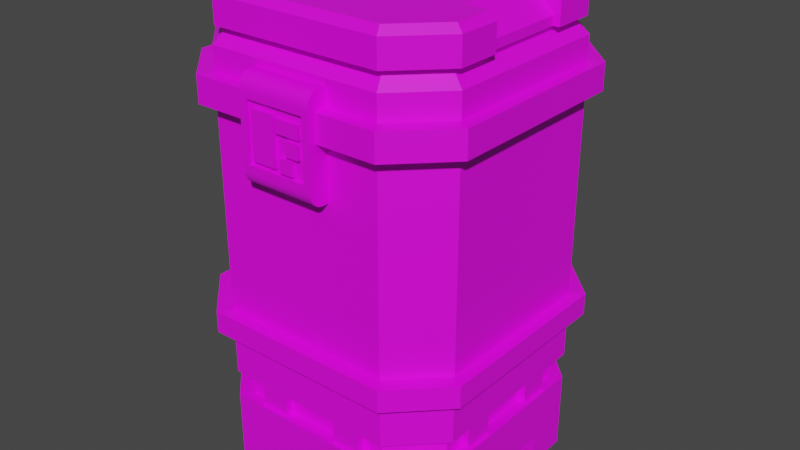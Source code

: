 # Source: Barrel.blend  (saved by Blender 3.3.6; exported with 4.5.12 LTS)
import bpy
from mathutils import Matrix  # noqa: F401  (used for matrix-valued properties, if any)

bpy.ops.wm.read_factory_settings(use_empty=True)
scene = bpy.context.scene
scene.name = 'Scene'

# ---- collections
col_collection = bpy.data.collections.new('Collection'); scene.collection.children.link(col_collection)

# ---- images (referenced by path relative to the original .blend; pixels are not part of the script)
import os
ASSET_DIR = os.environ.get("B2B_ASSET_DIR", "")  # directory of the original .blend (textures are referenced by path, not embedded)
HERE = os.path.dirname(os.path.abspath(__file__))  # packed textures are extracted next to this script under _unpacked/

def load_image(name, relpath, width, height, colorspace="sRGB"):
    """Load a texture the original file referenced (path relative to the .blend, or extracted next to this script)."""
    p = next((c for c in (os.path.join(HERE, relpath), os.path.join(ASSET_DIR, relpath)) if relpath and os.path.exists(c)), "")
    if p:
        img = bpy.data.images.load(p, check_existing=True)
        img.name = name
    else:  # same state as the original file: an image datablock whose file is absent (Cycles renders it pink)
        img = bpy.data.images.new(name, width, height)
        img.source = "FILE"
        img.filepath = "//" + (relpath or name)
    img.colorspace_settings.name = colorspace
    return img
img_untitled = load_image('Untitled', '', 1024, 1024, 'sRGB')

# ---- materials (node trees are filled in below, after node groups)
mat_material = bpy.data.materials.new('Material')
mat_material.alpha_threshold = 0.0
mat_material.use_transparent_shadow = False
mat_material.roughness = 0.5
mat_material.line_color = (0.0, 0.0, 0.0, 1.0)

# ---- node groups
ng_auto_smooth = bpy.data.node_groups.new('Auto Smooth', 'GeometryNodeTree')
_s = ng_auto_smooth.interface.new_socket(name='Geometry', in_out='OUTPUT', socket_type='NodeSocketGeometry')
_s = ng_auto_smooth.interface.new_socket(name='Geometry', in_out='INPUT', socket_type='NodeSocketGeometry')
_s = ng_auto_smooth.interface.new_socket(name='Angle', in_out='INPUT', socket_type='NodeSocketFloat')
_s.subtype = 'ANGLE'
_s.min_value = 0.0
_s.max_value = 3.142
ng_auto_smooth.is_modifier = True
_N = ng_auto_smooth.nodes; _L = ng_auto_smooth.links
n0 = _N.new('NodeGroupOutput'); n0.name = 'Group Output'; n0.location = (480, -100)
n1 = _N.new('NodeGroupInput'); n1.name = 'Group Input'; n1.location = (-420, -300)
n2 = _N.new('NodeGroupInput'); n2.name = 'Group Input.001'; n2.location = (-60, -100)
n3 = _N.new('GeometryNodeSetShadeSmooth'); n3.name = 'Set Shade Smooth'; n3.location = (120, -100)
n3.domain = 'EDGE'
n4 = _N.new('GeometryNodeSetShadeSmooth'); n4.name = 'Set Shade Smooth.001'; n4.location = (300, -100)
n5 = _N.new('GeometryNodeInputMeshEdgeAngle'); n5.name = 'Edge Angle'; n5.location = (-420, -220)
n6 = _N.new('GeometryNodeInputEdgeSmooth'); n6.name = 'Is Edge Smooth'; n6.location = (-60, -160)
n7 = _N.new('GeometryNodeInputShadeSmooth'); n7.name = 'Is Face Smooth'; n7.location = (-240, -340)
n8 = _N.new('FunctionNodeBooleanMath'); n8.name = 'Boolean Math'; n8.location = (-60, -220)
n9 = _N.new('FunctionNodeCompare'); n9.name = 'Compare'; n9.location = (-240, -180)
n9.operation = 'LESS_EQUAL'
_L.new(n5.outputs[0], n9.inputs[0])
_L.new(n4.outputs[0], n0.inputs[0])
_L.new(n1.outputs[1], n9.inputs[1])
_L.new(n9.outputs[0], n8.inputs[0])
_L.new(n7.outputs[0], n8.inputs[1])
_L.new(n2.outputs[0], n3.inputs[0])
_L.new(n6.outputs[0], n3.inputs[1])
_L.new(n3.outputs[0], n4.inputs[0])
_L.new(n8.outputs[0], n3.inputs[2])
n0.is_active_output = True

# ---- material node trees
mat_material.use_nodes = True; mat_material.node_tree.nodes.clear()
_N = mat_material.node_tree.nodes; _L = mat_material.node_tree.links
n0 = _N.new('ShaderNodeOutputMaterial'); n0.name = 'Material Output'; n0.location = (300, 300)
n1 = _N.new('ShaderNodeBsdfPrincipled'); n1.name = 'Principled BSDF'; n1.location = (10, 300)
n1.distribution = 'GGX'
n1.subsurface_method = 'RANDOM_WALK_SKIN'
n1.inputs[3].default_value = 1.45
n1.inputs[27].default_value = (0.0, 0.0, 0.0, 1.0)
n1.inputs[28].default_value = 1.0
n2 = _N.new('ShaderNodeTexImage'); n2.name = 'Image Texture'; n2.location = (-449, 172)
n2.image = img_untitled
_L.new(n1.outputs[0], n0.inputs[0])
_L.new(n2.outputs[0], n1.inputs[0])
n0.is_active_output = True

# ---- world
world_world = bpy.data.worlds.new('World'); scene.world = world_world
world_world.use_nodes = True; world_world.node_tree.nodes.clear()
_N = world_world.node_tree.nodes; _L = world_world.node_tree.links
n0 = _N.new('ShaderNodeOutputWorld'); n0.name = 'World Output'; n0.location = (300, 300)
n1 = _N.new('ShaderNodeBackground'); n1.name = 'Background'; n1.location = (10, 300)
n1.inputs[0].default_value = (0.05088, 0.05088, 0.05088, 1.0)
_L.new(n1.outputs[0], n0.inputs[0])
n0.is_active_output = True
world_world.color = (0.05088, 0.05088, 0.05088)
world_world.use_sun_shadow = False
world_world.sun_shadow_jitter_overblur = 0.0

# ---- meshes
me_cube_002 = bpy.data.meshes.new('Cube.002')
me_cube_002.from_pydata([(-1.0, 0.6659, 1.387), (-0.4778, -0.7175, -1.405), (-0.7175, -0.4778, -1.405), (-1.0, 0.6659, 1.184), (-0.6659, 1.0, 1.184), (-0.7175, 0.4778, -1.405), (-0.6659, 1.0, 1.387), (-0.4778, 0.7175, -1.405), (-1.0, -0.6659, 1.184), (0.7175, -0.4778, -1.405), (0.4778, -0.7175, -1.405), (-1.0, -0.6659, 1.387), (0.4778, 0.7175, -1.405), (-0.6659, -1.0, 1.387), (0.7175, 0.4778, -1.405), (-0.6659, -1.0, 1.184), (-0.6659, -1.0, -1.638), (-1.0, -0.6659, -1.638), (-0.8435, -0.6011, 1.339), (-0.6011, -0.8435, 1.339), (-1.0, 0.6659, -1.638), (-0.6659, 1.0, -1.638), (-0.6011, 0.8435, 1.339), (-0.8435, 0.6011, 1.339), (1.0, -0.6659, -1.638), (0.6659, -1.0, -1.638), (0.6011, -0.8435, 1.339), (0.8435, -0.6011, 1.339), (0.6659, 1.0, -1.638), (1.0, 0.6659, -1.638), (0.8435, 0.6011, 1.339), (0.6011, 0.8435, 1.339), (1.0, 0.6659, 1.387), (1.0, 0.6659, 1.184), (0.6659, 1.0, 1.184), (0.6659, 1.0, 1.387), (0.6659, -1.0, 1.387), (0.6659, -1.0, 1.184), (1.0, -0.6659, 1.184), (1.0, -0.6659, 1.387), (0.7286, 1.094, 1.187), (0.7286, 1.094, 1.384), (-0.7286, 1.094, 1.384), (-0.7286, 1.094, 1.187), (-1.094, -0.7286, 1.384), (-1.094, -0.7286, 1.187), (-0.7286, -1.094, 1.187), (-0.7286, -1.094, 1.384), (1.094, 0.7286, 1.384), (1.094, 0.7286, 1.187), (-1.094, 0.7286, 1.187), (-1.094, 0.7286, 1.384), (0.7286, -1.094, 1.384), (0.7286, -1.094, 1.187), (1.094, -0.7286, 1.187), (1.094, -0.7286, 1.384), (-0.6011, -0.8435, -1.081), (-0.8435, -0.6011, -1.081), (-0.8435, 0.6011, -1.081), (-0.6011, 0.8435, -1.081), (0.6011, 0.8435, -1.081), (0.8435, 0.6011, -1.081), (0.8435, -0.6011, -1.081), (0.6011, -0.8435, -1.081), (0.6659, 1.0, -1.046), (0.6659, 1.0, -0.8468), (-1.0, 0.6659, -1.046), (-1.0, 0.6659, -0.8468), (-0.6659, -1.0, -1.046), (-0.6659, -1.0, -0.8468), (-1.0, -0.6659, -0.8468), (-1.0, -0.6659, -1.046), (-0.6659, 1.0, -0.8468), (-0.6659, 1.0, -1.046), (1.0, 0.6659, -0.8468), (1.0, 0.6659, -1.046), (0.6659, -1.0, -0.8468), (0.6659, -1.0, -1.046), (1.0, -0.6659, -1.046), (1.0, -0.6659, -0.8468), (0.6028, 0.9053, -1.046), (0.6028, 0.9053, -0.8468), (-0.9053, 0.6028, -1.046), (-0.9053, 0.6028, -0.8468), (-0.6028, -0.9053, -1.046), (-0.6028, -0.9053, -0.8468), (-0.9053, -0.6028, -0.8468), (-0.9053, -0.6028, -1.046), (-0.6028, 0.9053, -0.8468), (-0.6028, 0.9053, -1.046), (0.9053, 0.6028, -0.8468), (0.9053, 0.6028, -1.046), (0.6028, -0.9053, -0.8468), (0.6028, -0.9053, -1.046), (0.9053, -0.6028, -1.046), (0.9053, -0.6028, -0.8468), (-0.8435, -0.6011, 1.641), (-0.6011, -0.8435, 1.641), (-0.6011, 0.8435, 1.641), (-0.8435, 0.6011, 1.641), (0.6011, -0.8435, 1.641), (0.8435, -0.6011, 1.641), (0.8435, 0.6011, 1.641), (0.6011, 0.8435, 1.641), (-0.6659, -1.0, 1.563), (-0.6329, -0.9203, 1.643), (-0.9203, -0.6329, 1.643), (-1.0, -0.6659, 1.563), (-1.0, 0.6659, 1.563), (-0.9203, 0.6329, 1.643), (-0.6329, 0.9203, 1.643), (-0.6659, 1.0, 1.563), (0.6659, 1.0, 1.563), (0.6329, 0.9203, 1.643), (0.9203, 0.6329, 1.643), (1.0, 0.6659, 1.563), (1.0, -0.6659, 1.563), (0.9203, -0.6329, 1.643), (0.6329, -0.9203, 1.643), (0.6659, -1.0, 1.563), (0.6659, 1.0, -0.496), (0.6659, 1.0, -0.3303), (-1.0, 0.6659, -0.496), (-1.0, 0.6659, -0.3303), (-0.6659, -1.0, -0.496), (-0.6659, -1.0, -0.3303), (1.0, -0.6659, -0.496), (1.0, -0.6659, -0.3303), (-1.0, -0.6659, -0.3303), (-1.0, -0.6659, -0.496), (-0.6659, 1.0, -0.3303), (-0.6659, 1.0, -0.496), (1.0, 0.6659, -0.3303), (1.0, 0.6659, -0.496), (0.6659, -1.0, -0.3303), (0.6659, -1.0, -0.496), (0.7296, 1.096, -0.496), (0.7296, 1.096, -0.3303), (-1.096, 0.7296, -0.496), (-1.096, 0.7296, -0.3303), (-0.7296, -1.096, -0.496), (-0.7296, -1.096, -0.3303), (1.096, -0.7296, -0.496), (1.096, -0.7296, -0.3303), (-1.096, -0.7296, -0.3303), (-1.096, -0.7296, -0.496), (-0.7296, 1.096, -0.3303), (-0.7296, 1.096, -0.496), (1.096, 0.7296, -0.3303), (1.096, 0.7296, -0.496), (0.7296, -1.096, -0.3303), (0.7296, -1.096, -0.496), (-1.0, -0.3379, -1.638), (-1.0, 0.3379, -1.638), (1.0, -0.3379, -1.638), (1.0, 0.3379, -1.638), (1.0, 0.3379, -1.405), (1.0, -0.3379, -1.405), (-1.0, -0.3379, -1.405), (-1.0, 0.3379, -1.405), (0.3379, 1.0, -1.638), (-0.3379, 1.0, -1.638), (0.3379, -1.0, -1.638), (-0.3379, -1.0, -1.638), (0.3379, -1.0, -1.405), (-0.3379, -1.0, -1.405), (-0.3379, 1.0, -1.405), (0.3379, 1.0, -1.405), (-0.7175, 0.3379, -1.638), (-0.7175, 0.4778, -1.638), (-0.4778, 0.7175, -1.638), (-0.3379, 0.7175, -1.638), (0.7175, 0.3379, -1.638), (0.7175, 0.4778, -1.638), (0.4778, 0.7175, -1.638), (0.3379, 0.7175, -1.638), (-0.7175, -0.4778, -1.638), (-0.7175, -0.3379, -1.638), (-0.4778, -0.7175, -1.638), (-0.3379, -0.7175, -1.638), (0.7175, -0.4778, -1.638), (0.7175, -0.3379, -1.638), (0.4778, -0.7175, -1.638), (0.3379, -0.7175, -1.638), (0.7175, 0.3379, -1.405), (-0.7175, 0.3379, -1.405), (0.7175, -0.3379, -1.405), (-0.7175, -0.3379, -1.405), (-0.3379, -0.7175, -1.405), (-0.3379, 0.7175, -1.405), (0.3379, -0.7175, -1.405), (0.3379, 0.7175, -1.405)], [], [(32, 115, 116, 39), (6, 111, 112, 35), (11, 107, 108, 0), (19, 26, 63, 56), (36, 119, 104, 13), (0, 108, 111, 6), (73, 21, 20, 66), (75, 29, 28, 64), (77, 25, 24, 78), (153, 20, 21, 161, 171, 170, 169, 168), (160, 28, 29, 155, 172, 173, 174, 175), (178, 179, 163, 16, 17, 152, 177, 176), (154, 24, 25, 162, 183, 182, 180, 181), (3, 8, 45, 50), (39, 116, 119, 36), (35, 32, 48, 41), (35, 112, 115, 32), (6, 35, 41, 42), (125, 15, 8, 128), (37, 38, 54, 53), (130, 4, 34, 121), (34, 4, 43, 40), (128, 8, 3, 123), (36, 13, 47, 52), (132, 33, 38, 127), (39, 36, 52, 55), (134, 37, 15, 125), (13, 11, 44, 47), (52, 53, 54, 55), (48, 49, 40, 41), (42, 43, 50, 51), (46, 47, 44, 45), (43, 42, 41, 40), (45, 44, 51, 50), (49, 48, 55, 54), (53, 52, 47, 46), (33, 34, 40, 49), (11, 0, 51, 44), (0, 6, 42, 51), (38, 33, 49, 54), (4, 3, 50, 43), (32, 39, 55, 48), (8, 15, 46, 45), (15, 37, 53, 46), (96, 99, 109, 106), (18, 23, 99, 96), (27, 26, 100, 101), (101, 100, 118, 117), (31, 30, 102, 103), (99, 98, 110, 109), (23, 22, 98, 99), (58, 57, 56, 63, 62, 61, 60, 59), (26, 27, 62, 63), (22, 23, 58, 59), (27, 30, 61, 62), (23, 18, 57, 58), (30, 31, 60, 61), (18, 19, 56, 57), (31, 22, 59, 60), (162, 25, 77, 68, 16, 163, 165, 164), (64, 73, 89, 80), (156, 155, 29, 75, 78, 24, 154, 157), (75, 64, 80, 91), (158, 152, 17, 71, 66, 20, 153, 159), (70, 67, 83, 86), (161, 21, 73, 64, 28, 160, 167, 166), (65, 74, 90, 81), (16, 68, 71, 17), (66, 71, 87, 82), (135, 76, 79, 126), (77, 78, 94, 93), (133, 74, 65, 120), (74, 79, 95, 90), (131, 72, 67, 122), (79, 76, 92, 95), (93, 92, 85, 84), (91, 90, 95, 94), (87, 86, 83, 82), (89, 88, 81, 80), (84, 85, 86, 87), (92, 93, 94, 95), (90, 91, 80, 81), (88, 89, 82, 83), (67, 72, 88, 83), (72, 65, 81, 88), (68, 77, 93, 84), (73, 66, 82, 89), (71, 68, 84, 87), (76, 69, 85, 92), (69, 70, 86, 85), (78, 75, 91, 94), (97, 96, 106, 105), (26, 19, 97, 100), (102, 101, 117, 114), (30, 27, 101, 102), (103, 102, 114, 113), (98, 103, 113, 110), (22, 31, 103, 98), (19, 18, 96, 97), (100, 97, 105, 118), (105, 106, 107, 104), (109, 110, 111, 108), (113, 114, 115, 112), (117, 118, 119, 116), (106, 109, 108, 107), (118, 105, 104, 119), (116, 115, 114, 117), (112, 111, 110, 113), (13, 104, 107, 11), (4, 130, 123, 3), (125, 128, 144, 141), (33, 132, 121, 34), (123, 130, 146, 139), (37, 134, 127, 38), (134, 125, 141, 150), (76, 135, 124, 69), (129, 124, 140, 145), (74, 133, 126, 79), (124, 135, 151, 140), (70, 129, 122, 67), (130, 121, 137, 146), (72, 131, 120, 65), (135, 126, 142, 151), (69, 124, 129, 70), (120, 131, 147, 136), (146, 147, 138, 139), (148, 149, 136, 137), (150, 151, 142, 143), (151, 150, 141, 140), (149, 148, 143, 142), (145, 144, 139, 138), (147, 146, 137, 136), (140, 141, 144, 145), (126, 133, 149, 142), (131, 122, 138, 147), (132, 127, 143, 148), (121, 132, 148, 137), (122, 129, 145, 138), (133, 120, 136, 149), (128, 123, 139, 144), (127, 134, 150, 143), (172, 155, 156, 184), (159, 153, 168, 185), (186, 157, 154, 181), (152, 158, 187, 177), (187, 158, 159, 185), (165, 163, 179, 188), (171, 161, 166, 189), (162, 164, 190, 183), (191, 167, 160, 175), (10, 9, 180, 182), (2, 1, 178, 176), (170, 7, 5, 169), (173, 14, 12, 174), (10, 182, 183, 190), (181, 180, 9, 186), (173, 172, 184, 14), (12, 191, 175, 174), (171, 189, 7, 170), (169, 5, 185, 168), (1, 188, 179, 178), (176, 177, 187, 2), (184, 156, 157, 186), (167, 191, 189, 166), (165, 188, 190, 164), (12, 14, 184, 186, 9, 10, 190, 188, 1, 2, 187, 185, 5, 7, 189, 191)])
_uv = me_cube_002.uv_layers.new(name='UVMap')
_uv.uv.foreach_set('vector', [0.9379, 0.2556, 0.9536, 0.2556, 0.9536, 0.3744, 0.9379, 0.3744, 0.1742, 0.8379, 0.1899, 0.8379, 0.1899, 0.9567, 0.1742, 0.9567, 0.9308, 0.5823, 0.9465, 0.5823, 0.9465, 0.7011, 0.9308, 0.7011, 0.703, 0.2201, 0.5957, 0.2201, 0.5957, 0.004243, 0.703, 0.004243, 0.77, 0.8357, 0.7857, 0.8357, 0.7857, 0.9545, 0.77, 0.9545, 0.9871, 0.4415, 0.9713, 0.4415, 0.9713, 0.4117, 0.9871, 0.4117, 0.5437, 0.9335, 0.5437, 0.8807, 0.5735, 0.8807, 0.5735, 0.9335, 0.004243, 0.9286, 0.004243, 0.8758, 0.03405, 0.8758, 0.03405, 0.9286, 0.08082, 0.9286, 0.08082, 0.8758, 0.1106, 0.8758, 0.1106, 0.9286, 0.6497, 0.9192, 0.629, 0.8985, 0.629, 0.8564, 0.6497, 0.8357, 0.6675, 0.8535, 0.6587, 0.8623, 0.6587, 0.8926, 0.6675, 0.9014, 0.6967, 0.9192, 0.676, 0.8985, 0.676, 0.8564, 0.6967, 0.8357, 0.7145, 0.8535, 0.7057, 0.8623, 0.7057, 0.8926, 0.7145, 0.9014, 0.5908, 0.8623, 0.582, 0.8535, 0.5998, 0.8357, 0.6205, 0.8564, 0.6205, 0.8985, 0.5998, 0.9192, 0.582, 0.9014, 0.5908, 0.8926, 0.7408, 0.8357, 0.7615, 0.8564, 0.7615, 0.8985, 0.7408, 0.9192, 0.723, 0.9014, 0.7318, 0.8926, 0.7318, 0.8623, 0.723, 0.8535, 0.2464, 0.3948, 0.3652, 0.3948, 0.3708, 0.4032, 0.2408, 0.4032, 0.9863, 0.6887, 0.9706, 0.6887, 0.9706, 0.6589, 0.9863, 0.6589, 0.2166, 0.1613, 0.2464, 0.1911, 0.2408, 0.1995, 0.2082, 0.1669, 0.9867, 0.5575, 0.9709, 0.5575, 0.9709, 0.5277, 0.9867, 0.5277, 0.2166, 0.04245, 0.2166, 0.1613, 0.2082, 0.1669, 0.2082, 0.03685, 0.8801, 0.2556, 0.8801, 0.3907, 0.8503, 0.3907, 0.8503, 0.2556, 0.395, 0.2462, 0.3652, 0.2164, 0.3708, 0.208, 0.4034, 0.2406, 0.8735, 0.4117, 0.8735, 0.5468, 0.7547, 0.5468, 0.7547, 0.4117, 0.2166, 0.2462, 0.2166, 0.365, 0.2082, 0.3706, 0.2082, 0.2406, 0.7145, 0.2556, 0.7145, 0.3907, 0.5957, 0.3907, 0.5957, 0.2556, 0.395, 0.1613, 0.395, 0.04245, 0.4034, 0.03685, 0.4034, 0.1669, 0.8418, 0.2556, 0.8418, 0.3907, 0.723, 0.3907, 0.723, 0.2556, 0.3652, 0.1911, 0.395, 0.1613, 0.4034, 0.1669, 0.3708, 0.1995, 0.486, 0.5986, 0.486, 0.7337, 0.3672, 0.7337, 0.3672, 0.5986, 0.395, 0.04245, 0.3652, 0.01265, 0.3708, 0.004243, 0.4034, 0.03685, 0.582, 0.9277, 0.5995, 0.9277, 0.5995, 0.9603, 0.582, 0.9603, 0.8968, 0.9083, 0.9143, 0.9083, 0.9143, 0.9409, 0.8968, 0.9409, 0.8135, 0.9095, 0.831, 0.9095, 0.831, 0.9421, 0.8135, 0.9421, 0.857, 0.9421, 0.8395, 0.9421, 0.8395, 0.9095, 0.857, 0.9095, 0.5733, 0.7286, 0.5558, 0.7286, 0.5558, 0.5986, 0.5733, 0.5986, 0.5735, 0.8722, 0.556, 0.8722, 0.556, 0.7422, 0.5735, 0.7422, 0.9061, 0.3856, 0.8886, 0.3856, 0.8886, 0.2556, 0.9061, 0.2556, 0.1961, 0.5422, 0.1786, 0.5422, 0.1786, 0.4122, 0.1961, 0.4122, 0.2464, 0.2164, 0.2166, 0.2462, 0.2082, 0.2406, 0.2408, 0.208, 0.3652, 0.01265, 0.2464, 0.01265, 0.2408, 0.004243, 0.3708, 0.004243, 0.2464, 0.01265, 0.2166, 0.04245, 0.2082, 0.03685, 0.2408, 0.004243, 0.3652, 0.2164, 0.2464, 0.2164, 0.2408, 0.208, 0.3708, 0.208, 0.2166, 0.365, 0.2464, 0.3948, 0.2408, 0.4032, 0.2082, 0.3706, 0.2464, 0.1911, 0.3652, 0.1911, 0.3708, 0.1995, 0.2408, 0.1995, 0.3652, 0.3948, 0.395, 0.365, 0.4034, 0.3706, 0.3708, 0.4032, 0.395, 0.365, 0.395, 0.2462, 0.4034, 0.2406, 0.4034, 0.3706, 0.7177, 0.4185, 0.6105, 0.4185, 0.6077, 0.4117, 0.7206, 0.4117, 0.7114, 0.2201, 0.8187, 0.2201, 0.8187, 0.2471, 0.7114, 0.2471, 0.8272, 0.2201, 0.8488, 0.2201, 0.8488, 0.2471, 0.8272, 0.2471, 0.7177, 0.569, 0.7394, 0.5474, 0.7462, 0.5502, 0.7206, 0.5759, 0.8964, 0.6113, 0.8748, 0.6113, 0.8748, 0.5844, 0.8964, 0.5844, 0.6105, 0.4185, 0.5889, 0.4401, 0.582, 0.4373, 0.6077, 0.4117, 0.8789, 0.03121, 0.8573, 0.03121, 0.8573, 0.004243, 0.8789, 0.004243, 0.2298, 0.5986, 0.3371, 0.5986, 0.3587, 0.6202, 0.3587, 0.7274, 0.3371, 0.7491, 0.2298, 0.7491, 0.2082, 0.7274, 0.2082, 0.6202, 0.8488, 0.2201, 0.8272, 0.2201, 0.8272, 0.004243, 0.8488, 0.004243, 0.8573, 0.03121, 0.8789, 0.03121, 0.8789, 0.2471, 0.8573, 0.2471, 0.6893, 0.8002, 0.582, 0.8002, 0.582, 0.5844, 0.6893, 0.5844, 0.8187, 0.2201, 0.7114, 0.2201, 0.7114, 0.004243, 0.8187, 0.004243, 0.8748, 0.6113, 0.8964, 0.6113, 0.8964, 0.8272, 0.8748, 0.8272, 0.1958, 0.8024, 0.1742, 0.8024, 0.1742, 0.5866, 0.1958, 0.5866, 0.6978, 0.6113, 0.805, 0.6113, 0.805, 0.8272, 0.6978, 0.8272, 0.8135, 0.6136, 0.8135, 0.5844, 0.8663, 0.5844, 0.8663, 0.7032, 0.8135, 0.7032, 0.8135, 0.6739, 0.8343, 0.6739, 0.8343, 0.6136, 0.2082, 0.5603, 0.2082, 0.4415, 0.2167, 0.4471, 0.2167, 0.5547, 0.8343, 0.7409, 0.8135, 0.7409, 0.8135, 0.7117, 0.8663, 0.7117, 0.8663, 0.8305, 0.8135, 0.8305, 0.8135, 0.8012, 0.8343, 0.8012, 0.238, 0.5901, 0.2082, 0.5603, 0.2167, 0.5547, 0.2436, 0.5816, 0.5156, 0.7714, 0.4947, 0.7714, 0.4947, 0.7422, 0.5475, 0.7422, 0.5475, 0.861, 0.4947, 0.861, 0.4947, 0.8317, 0.5156, 0.8317, 0.5437, 0.5901, 0.4249, 0.5901, 0.4306, 0.5816, 0.5381, 0.5816, 0.4945, 0.6278, 0.4945, 0.5986, 0.5473, 0.5986, 0.5473, 0.7174, 0.4945, 0.7174, 0.4945, 0.6881, 0.5153, 0.6881, 0.5153, 0.6278, 0.3951, 0.4415, 0.4249, 0.4117, 0.4306, 0.4201, 0.4036, 0.4471, 0.07234, 0.8758, 0.07234, 0.9286, 0.04253, 0.9286, 0.04253, 0.8758, 0.238, 0.4117, 0.3568, 0.4117, 0.3512, 0.4201, 0.2436, 0.4201, 0.4502, 0.3966, 0.4502, 0.3654, 0.48, 0.3654, 0.48, 0.3966, 0.3866, 0.5603, 0.3568, 0.5901, 0.3512, 0.5816, 0.3782, 0.5547, 0.5268, 0.3966, 0.5268, 0.3654, 0.5566, 0.3654, 0.5566, 0.3966, 0.4249, 0.4117, 0.5437, 0.4117, 0.5381, 0.4201, 0.4306, 0.4201, 0.4119, 0.3966, 0.4119, 0.3654, 0.4417, 0.3654, 0.4417, 0.3966, 0.5437, 0.4117, 0.5735, 0.4415, 0.5651, 0.4471, 0.5381, 0.4201, 0.9682, 0.1118, 0.9504, 0.1118, 0.9504, 0.004242, 0.9682, 0.004242, 0.9485, 0.9558, 0.9307, 0.9558, 0.9307, 0.8482, 0.9485, 0.8482, 0.9629, 0.5192, 0.9451, 0.5192, 0.9451, 0.4117, 0.9629, 0.4117, 0.9052, 0.2391, 0.8874, 0.2391, 0.8874, 0.1315, 0.9052, 0.1315, 0.9884, 0.6504, 0.9706, 0.6504, 0.9706, 0.6234, 0.9884, 0.6234, 0.3316, 0.9542, 0.3494, 0.9542, 0.3494, 0.9812, 0.3316, 0.9812, 0.1235, 0.9585, 0.1413, 0.9585, 0.1413, 0.9855, 0.1235, 0.9855, 0.2082, 0.9596, 0.226, 0.9596, 0.226, 0.9866, 0.2082, 0.9866, 0.4249, 0.5901, 0.3951, 0.5603, 0.4036, 0.5547, 0.4306, 0.5816, 0.3951, 0.5603, 0.3951, 0.4415, 0.4036, 0.4471, 0.4036, 0.5547, 0.3866, 0.4415, 0.3866, 0.5603, 0.3782, 0.5547, 0.3782, 0.4471, 0.2082, 0.4415, 0.238, 0.4117, 0.2436, 0.4201, 0.2167, 0.4471, 0.3568, 0.4117, 0.3866, 0.4415, 0.3782, 0.4471, 0.3512, 0.4201, 0.5735, 0.4415, 0.5735, 0.5603, 0.5651, 0.5547, 0.5651, 0.4471, 0.5735, 0.5603, 0.5437, 0.5901, 0.5381, 0.5816, 0.5651, 0.5547, 0.3568, 0.5901, 0.238, 0.5901, 0.2436, 0.5816, 0.3512, 0.5816, 0.7394, 0.4401, 0.7177, 0.4185, 0.7206, 0.4117, 0.7462, 0.4373, 0.5957, 0.2201, 0.703, 0.2201, 0.703, 0.2471, 0.5957, 0.2471, 0.6105, 0.569, 0.7177, 0.569, 0.7206, 0.5759, 0.6077, 0.5759, 0.582, 0.8002, 0.6893, 0.8002, 0.6893, 0.8272, 0.582, 0.8272, 0.5889, 0.5474, 0.6105, 0.569, 0.6077, 0.5759, 0.582, 0.5502, 0.5889, 0.4401, 0.5889, 0.5474, 0.582, 0.5502, 0.582, 0.4373, 0.805, 0.6113, 0.6978, 0.6113, 0.6978, 0.5844, 0.805, 0.5844, 0.1742, 0.8024, 0.1958, 0.8024, 0.1958, 0.8294, 0.1742, 0.8294, 0.7394, 0.5474, 0.7394, 0.4401, 0.7462, 0.4373, 0.7462, 0.5502, 0.9767, 0.04345, 0.9767, 0.007186, 0.9838, 0.004243, 0.9838, 0.04639, 0.9753, 0.3838, 0.9753, 0.3475, 0.9824, 0.3446, 0.9824, 0.3867, 0.9753, 0.3332, 0.9753, 0.2969, 0.9824, 0.294, 0.9824, 0.3361, 0.3141, 0.9731, 0.3141, 0.9368, 0.3212, 0.9338, 0.3212, 0.976, 0.955, 0.6981, 0.955, 0.5852, 0.9621, 0.5823, 0.9621, 0.7011, 0.9504, 0.2362, 0.9504, 0.1232, 0.9576, 0.1203, 0.9576, 0.2391, 0.8013, 0.8357, 0.8013, 0.9545, 0.7942, 0.9516, 0.7942, 0.8386, 0.9611, 0.7096, 0.9611, 0.8284, 0.954, 0.8254, 0.954, 0.7125, 0.9871, 0.4798, 0.9713, 0.4798, 0.9713, 0.45, 0.9871, 0.45, 0.2465, 0.8927, 0.2465, 0.7576, 0.2763, 0.7576, 0.2763, 0.8927, 0.1912, 0.2466, 0.1614, 0.2168, 0.1671, 0.2082, 0.1997, 0.2409, 0.1235, 0.8916, 0.1235, 0.7565, 0.1533, 0.7565, 0.1533, 0.8916, 0.04258, 0.2168, 0.01278, 0.2466, 0.004243, 0.2409, 0.0369, 0.2082, 0.2082, 0.8927, 0.2082, 0.7576, 0.238, 0.7576, 0.238, 0.8927, 0.1912, 0.3654, 0.1912, 0.2466, 0.1997, 0.2409, 0.1997, 0.371, 0.882, 0.4117, 0.9133, 0.4117, 0.9133, 0.5305, 0.882, 0.5305, 0.1614, 0.1912, 0.1912, 0.1614, 0.1997, 0.1671, 0.1671, 0.1997, 0.2848, 0.7576, 0.3161, 0.7576, 0.3161, 0.8764, 0.2848, 0.8764, 0.1912, 0.1614, 0.1912, 0.04258, 0.1997, 0.0369, 0.1997, 0.1671, 0.8874, 0.004242, 0.9187, 0.004243, 0.9187, 0.1231, 0.8874, 0.1231, 0.01278, 0.2466, 0.01278, 0.3654, 0.004243, 0.371, 0.004243, 0.2409, 0.3246, 0.7576, 0.3559, 0.7576, 0.3559, 0.8764, 0.3246, 0.8764, 0.1912, 0.04258, 0.1614, 0.01278, 0.1671, 0.004243, 0.1997, 0.0369, 0.5183, 0.3654, 0.5183, 0.3966, 0.4885, 0.3966, 0.4885, 0.3654, 0.01278, 0.04258, 0.01278, 0.1614, 0.004243, 0.1671, 0.004243, 0.0369, 0.8395, 0.9506, 0.8543, 0.9506, 0.8543, 0.9833, 0.8395, 0.9833, 0.8135, 0.9506, 0.8283, 0.9506, 0.8283, 0.9833, 0.8135, 0.9833, 0.5196, 0.9442, 0.5344, 0.9442, 0.5344, 0.9769, 0.5196, 0.9769, 0.9294, 0.3857, 0.9146, 0.3857, 0.9146, 0.2556, 0.9294, 0.2556, 0.9366, 0.5418, 0.9218, 0.5418, 0.9218, 0.4117, 0.9366, 0.4117, 0.9455, 0.8397, 0.9307, 0.8397, 0.9307, 0.7096, 0.9455, 0.7096, 0.942, 0.1344, 0.9272, 0.1344, 0.9272, 0.004242, 0.942, 0.004242, 0.9854, 0.6149, 0.9706, 0.6149, 0.9706, 0.5823, 0.9854, 0.5823, 0.1614, 0.01278, 0.04258, 0.01278, 0.0369, 0.004243, 0.1671, 0.004243, 0.01278, 0.1614, 0.04258, 0.1912, 0.0369, 0.1997, 0.004243, 0.1671, 0.04258, 0.3952, 0.1614, 0.3952, 0.1671, 0.4037, 0.0369, 0.4037, 0.01278, 0.3654, 0.04258, 0.3952, 0.0369, 0.4037, 0.004243, 0.371, 0.04258, 0.1912, 0.1614, 0.1912, 0.1671, 0.1997, 0.0369, 0.1997, 0.04258, 0.01278, 0.01278, 0.04258, 0.004243, 0.0369, 0.0369, 0.004243, 0.1614, 0.2168, 0.04258, 0.2168, 0.0369, 0.2082, 0.1671, 0.2082, 0.1614, 0.3952, 0.1912, 0.3654, 0.1997, 0.371, 0.1671, 0.4037, 0.6875, 0.9277, 0.6875, 0.9529, 0.6667, 0.9529, 0.6667, 0.9277, 0.6373, 0.9277, 0.6582, 0.9277, 0.6582, 0.9529, 0.6373, 0.9529, 0.7253, 0.9529, 0.7253, 0.9277, 0.7462, 0.9277, 0.7462, 0.9529, 0.02509, 0.9623, 0.004243, 0.9623, 0.004243, 0.9371, 0.02509, 0.9371, 0.4724, 0.339, 0.4546, 0.3569, 0.4119, 0.3142, 0.4297, 0.2964, 0.608, 0.9277, 0.6289, 0.9277, 0.6289, 0.9529, 0.608, 0.9529, 0.1995, 0.5507, 0.1995, 0.5759, 0.1786, 0.5759, 0.1786, 0.5507, 0.7169, 0.9529, 0.696, 0.9529, 0.696, 0.9277, 0.7169, 0.9277, 0.2848, 0.959, 0.2848, 0.9338, 0.3056, 0.9338, 0.3056, 0.959, 0.6373, 0.9828, 0.6373, 0.9614, 0.6582, 0.9614, 0.6582, 0.9828, 0.6667, 0.9828, 0.6667, 0.9614, 0.6875, 0.9614, 0.6875, 0.9828, 0.6289, 0.9828, 0.608, 0.9828, 0.608, 0.9614, 0.6289, 0.9614, 0.7169, 0.9828, 0.696, 0.9828, 0.696, 0.9614, 0.7169, 0.9614, 0.1866, 0.9652, 0.1866, 0.986, 0.1742, 0.986, 0.1742, 0.9652, 0.7253, 0.9614, 0.7378, 0.9614, 0.7378, 0.9822, 0.7253, 0.9822, 0.1625, 0.9886, 0.15, 0.9886, 0.15, 0.9678, 0.1625, 0.9678, 0.7825, 0.9838, 0.77, 0.9838, 0.77, 0.963, 0.7825, 0.963, 0.9307, 0.9851, 0.9307, 0.9643, 0.9432, 0.9643, 0.9432, 0.9851, 0.9827, 0.9642, 0.9827, 0.9851, 0.9702, 0.9851, 0.9702, 0.9642, 0.8034, 0.9838, 0.791, 0.9838, 0.791, 0.963, 0.8034, 0.963, 0.2973, 0.9884, 0.2848, 0.9884, 0.2848, 0.9675, 0.2973, 0.9675, 0.5203, 0.2059, 0.5381, 0.1881, 0.5807, 0.2307, 0.5629, 0.2485, 0.4546, 0.1881, 0.4724, 0.2059, 0.4297, 0.2485, 0.4119, 0.2307, 0.5381, 0.3569, 0.5203, 0.339, 0.5629, 0.2964, 0.5807, 0.3142, 0.4812, 0.1971, 0.5114, 0.1971, 0.5203, 0.2059, 0.5629, 0.2485, 0.5717, 0.2573, 0.5717, 0.2876, 0.5629, 0.2964, 0.5203, 0.339, 0.5114, 0.3479, 0.4812, 0.3479, 0.4724, 0.339, 0.4297, 0.2964, 0.4209, 0.2876, 0.4209, 0.2573, 0.4297, 0.2485, 0.4724, 0.2059])
_ca = me_cube_002.color_attributes.new('Col', 'BYTE_COLOR', 'CORNER')
_ca.data.foreach_set('color', [0.0, 1.0, 0.9647, 1.0, 0.0, 1.0, 0.9647, 1.0, 0.0, 1.0, 0.9647, 1.0, 0.0, 1.0, 0.9647, 1.0, 0.0, 1.0, 0.9647, 1.0, 0.0, 1.0, 0.9647, 1.0, 0.0, 1.0, 0.9647, 1.0, 0.0, 1.0, 0.9647, 1.0, 0.0, 1.0, 0.9647, 1.0, 0.0, 1.0, 0.9647, 1.0, 0.0, 1.0, 0.9647, 1.0, 0.0, 1.0, 0.9647, 1.0, 0.0, 1.0, 0.9647, 1.0, 0.0, 1.0, 0.9647, 1.0, 0.0, 1.0, 0.9647, 1.0, 0.0, 1.0, 0.9647, 1.0, 0.0, 1.0, 0.9647, 1.0, 0.0, 1.0, 0.9647, 1.0, 0.0, 1.0, 0.9647, 1.0, 0.0, 1.0, 0.9647, 1.0, 0.0, 1.0, 0.9647, 1.0, 0.0, 1.0, 0.9647, 1.0, 0.0, 1.0, 0.9647, 1.0, 0.0, 1.0, 0.9647, 1.0, 0.0, 1.0, 0.9647, 1.0, 0.0, 1.0, 0.9647, 1.0, 0.0, 1.0, 0.9647, 1.0, 0.0, 1.0, 0.9647, 1.0, 0.0, 1.0, 0.9647, 1.0, 0.0, 1.0, 0.9647, 1.0, 0.0, 1.0, 0.9647, 1.0, 0.0, 1.0, 0.9647, 1.0, 0.0, 1.0, 0.9647, 1.0, 0.0, 1.0, 0.9647, 1.0, 0.0, 1.0, 0.9647, 1.0, 0.0, 1.0, 0.9647, 1.0, 0.0, 1.0, 0.9647, 1.0, 0.0, 1.0, 0.9647, 1.0, 0.0, 1.0, 0.9647, 1.0, 0.0, 1.0, 0.9647, 1.0, 0.0, 1.0, 0.9647, 1.0, 0.0, 1.0, 0.9647, 1.0, 0.0, 1.0, 0.9647, 1.0, 0.0, 1.0, 0.9647, 1.0, 0.0, 1.0, 0.9647, 1.0, 0.0, 1.0, 0.9647, 1.0, 0.0, 1.0, 0.9647, 1.0, 0.0, 1.0, 0.9647, 1.0, 0.0, 1.0, 0.9647, 1.0, 0.0, 1.0, 0.9647, 1.0, 0.0, 1.0, 0.9647, 1.0, 0.0, 1.0, 0.9647, 1.0, 0.0, 1.0, 0.9647, 1.0, 0.0, 1.0, 0.9647, 1.0, 0.0, 1.0, 0.9647, 1.0, 0.0, 1.0, 0.9647, 1.0, 0.0, 1.0, 0.9647, 1.0, 0.0, 1.0, 0.9647, 1.0, 0.0, 1.0, 0.9647, 1.0, 0.0, 1.0, 0.9647, 1.0, 0.0, 1.0, 0.9647, 1.0, 0.0, 1.0, 0.9647, 1.0, 0.0, 1.0, 0.9647, 1.0, 0.0, 1.0, 0.9647, 1.0, 0.0, 1.0, 0.9647, 1.0, 0.0, 1.0, 0.9647, 1.0, 0.0, 1.0, 0.9647, 1.0, 0.0, 1.0, 0.9647, 1.0, 0.0, 1.0, 0.9647, 1.0, 0.0, 1.0, 0.9647, 1.0, 0.0, 1.0, 0.9647, 1.0, 0.0, 1.0, 0.9647, 1.0, 0.0, 1.0, 0.9647, 1.0, 0.0, 1.0, 0.9647, 1.0, 0.0, 1.0, 0.9647, 1.0, 0.0, 1.0, 0.9647, 1.0, 0.0, 1.0, 0.9647, 1.0, 0.0, 1.0, 0.9647, 1.0, 0.0, 1.0, 0.9647, 1.0, 0.0, 1.0, 0.9647, 1.0, 0.0, 1.0, 0.9647, 1.0, 0.0, 1.0, 0.9647, 1.0, 0.0, 1.0, 0.9647, 1.0, 0.0, 1.0, 0.9647, 1.0, 0.0, 1.0, 0.9647, 1.0, 0.0, 1.0, 0.9647, 1.0, 0.0, 1.0, 0.9647, 1.0, 0.0, 1.0, 0.9647, 1.0, 0.0, 1.0, 0.9647, 1.0, 0.0, 1.0, 0.9647, 1.0, 0.0, 1.0, 0.9647, 1.0, 0.0, 1.0, 0.9647, 1.0, 0.0, 1.0, 0.9647, 1.0, 0.0, 1.0, 0.9647, 1.0, 0.0, 1.0, 0.9647, 1.0, 0.0, 1.0, 0.9647, 1.0, 0.0, 1.0, 0.9647, 1.0, 0.0, 1.0, 0.9647, 1.0, 0.0, 1.0, 0.9647, 1.0, 0.0, 1.0, 0.9647, 1.0, 0.0, 1.0, 0.9647, 1.0, 0.0, 1.0, 0.9647, 1.0, 0.0, 1.0, 0.9647, 1.0, 0.0, 1.0, 0.9647, 1.0, 0.0, 1.0, 0.9647, 1.0, 0.0, 1.0, 0.9647, 1.0, 0.0, 1.0, 0.9647, 1.0, 0.0, 1.0, 0.9647, 1.0, 0.0, 1.0, 0.9647, 1.0, 0.0, 1.0, 0.9647, 1.0, 0.0, 1.0, 0.9647, 1.0, 0.0, 1.0, 0.9647, 1.0, 0.0, 1.0, 0.9647, 1.0, 0.0, 1.0, 0.9647, 1.0, 0.0, 1.0, 0.9647, 1.0, 0.0, 1.0, 0.9647, 1.0, 0.0, 1.0, 0.9647, 1.0, 0.0, 1.0, 0.9647, 1.0, 0.0, 1.0, 0.9647, 1.0, 0.0, 1.0, 0.9647, 1.0, 0.0, 1.0, 0.9647, 1.0, 0.0, 1.0, 0.9647, 1.0, 0.0, 1.0, 0.9647, 1.0, 0.0, 1.0, 0.9647, 1.0, 0.0, 1.0, 0.9647, 1.0, 0.0, 1.0, 0.9647, 1.0, 0.0, 1.0, 0.9647, 1.0, 0.0, 1.0, 0.9647, 1.0, 0.0, 1.0, 0.9647, 1.0, 0.0, 1.0, 0.9647, 1.0, 0.0, 1.0, 0.9647, 1.0, 0.0, 1.0, 0.9647, 1.0, 0.0, 1.0, 0.9647, 1.0, 0.0, 1.0, 0.9647, 1.0, 0.0, 1.0, 0.9647, 1.0, 0.0, 1.0, 0.9647, 1.0, 0.0, 1.0, 0.9647, 1.0, 0.0, 1.0, 0.9647, 1.0, 0.0, 1.0, 0.9647, 1.0, 0.0, 1.0, 0.9647, 1.0, 0.0, 1.0, 0.9647, 1.0, 0.0, 1.0, 0.9647, 1.0, 0.0, 1.0, 0.9647, 1.0, 0.0, 1.0, 0.9647, 1.0, 0.0, 1.0, 0.9647, 1.0, 0.0, 1.0, 0.9647, 1.0, 0.0, 1.0, 0.9647, 1.0, 0.0, 1.0, 0.9647, 1.0, 0.0, 1.0, 0.9647, 1.0, 0.0, 1.0, 0.9647, 1.0, 0.0, 1.0, 0.9647, 1.0, 0.0, 1.0, 0.9647, 1.0, 0.0, 1.0, 0.9647, 1.0, 0.0, 1.0, 0.9647, 1.0, 0.0, 1.0, 0.9647, 1.0, 0.0, 1.0, 0.9647, 1.0, 0.0, 1.0, 0.9647, 1.0, 0.0, 1.0, 0.9647, 1.0, 0.0, 1.0, 0.9647, 1.0, 0.0, 1.0, 0.9647, 1.0, 0.0, 1.0, 0.9647, 1.0, 0.0, 1.0, 0.9647, 1.0, 0.0, 1.0, 0.9647, 1.0, 0.0, 1.0, 0.9647, 1.0, 0.0, 1.0, 0.9647, 1.0, 0.0, 1.0, 0.9647, 1.0, 0.0, 1.0, 0.9647, 1.0, 0.0, 1.0, 0.9647, 1.0, 0.0, 1.0, 0.9647, 1.0, 0.0, 1.0, 0.9647, 1.0, 0.0, 1.0, 0.9647, 1.0, 0.0, 1.0, 0.9647, 1.0, 0.0, 1.0, 0.9647, 1.0, 0.0, 1.0, 0.9647, 1.0, 0.0, 1.0, 0.9647, 1.0, 0.0, 1.0, 0.9647, 1.0, 0.0, 1.0, 0.9647, 1.0, 0.0, 1.0, 0.9647, 1.0, 0.0, 1.0, 0.9647, 1.0, 0.0, 1.0, 0.9647, 1.0, 0.0, 1.0, 0.9647, 1.0, 0.0, 1.0, 0.9647, 1.0, 0.0, 1.0, 0.9647, 1.0, 0.0, 1.0, 0.9647, 1.0, 0.0, 1.0, 0.9647, 1.0, 0.0, 1.0, 0.9647, 1.0, 0.0, 1.0, 0.9647, 1.0, 0.0, 1.0, 0.9647, 1.0, 0.0, 1.0, 0.9647, 1.0, 0.0, 1.0, 0.9647, 1.0, 0.0, 1.0, 0.9647, 1.0, 0.0, 1.0, 0.9647, 1.0, 0.0, 1.0, 0.9647, 1.0, 0.0, 1.0, 0.9647, 1.0, 0.0, 1.0, 0.9647, 1.0, 0.0, 1.0, 0.9647, 1.0, 0.0, 1.0, 0.9647, 1.0, 0.0, 1.0, 0.9647, 1.0, 0.0, 1.0, 0.9647, 1.0, 0.0, 1.0, 0.9647, 1.0, 0.0, 1.0, 0.9647, 1.0, 0.0, 1.0, 0.9647, 1.0, 0.0, 1.0, 0.9647, 1.0, 0.0, 1.0, 0.9647, 1.0, 0.0, 1.0, 0.9647, 1.0, 0.0, 1.0, 0.9647, 1.0, 0.0, 1.0, 0.9647, 1.0, 0.0, 1.0, 0.9647, 1.0, 0.0, 1.0, 0.9647, 1.0, 0.0, 1.0, 0.9647, 1.0, 0.0, 1.0, 0.9647, 1.0, 0.0, 1.0, 0.9647, 1.0, 0.0, 1.0, 0.9647, 1.0, 0.0, 1.0, 0.9647, 1.0, 0.0, 1.0, 0.9647, 1.0, 0.0, 1.0, 0.9647, 1.0, 0.0, 1.0, 0.9647, 1.0, 0.0, 1.0, 0.9647, 1.0, 0.0, 1.0, 0.9647, 1.0, 0.0, 1.0, 0.9647, 1.0, 0.0, 1.0, 0.9647, 1.0, 0.0, 1.0, 0.9647, 1.0, 0.0, 1.0, 0.9647, 1.0, 0.0, 1.0, 0.9647, 1.0, 0.0, 1.0, 0.9647, 1.0, 0.0, 1.0, 0.9647, 1.0, 0.0, 1.0, 0.9647, 1.0, 0.0, 1.0, 0.9647, 1.0, 0.0, 1.0, 0.9647, 1.0, 0.0, 1.0, 0.9647, 1.0, 0.0, 1.0, 0.9647, 1.0, 0.0, 1.0, 0.9647, 1.0, 0.0, 1.0, 0.9647, 1.0, 0.0, 1.0, 0.9647, 1.0, 0.0, 1.0, 0.9647, 1.0, 0.0, 1.0, 0.9647, 1.0, 0.0, 1.0, 0.9647, 1.0, 0.0, 1.0, 0.9647, 1.0, 0.0, 1.0, 0.9647, 1.0, 0.0, 1.0, 0.9647, 1.0, 0.0, 1.0, 0.9647, 1.0, 0.0, 1.0, 0.9647, 1.0, 0.0, 1.0, 0.9647, 1.0, 0.0, 1.0, 0.9647, 1.0, 0.0, 1.0, 0.9647, 1.0, 0.0, 1.0, 0.9647, 1.0, 0.0, 1.0, 0.9647, 1.0, 0.0, 1.0, 0.9647, 1.0, 0.0, 1.0, 0.9647, 1.0, 0.0, 1.0, 0.9647, 1.0, 0.0, 1.0, 0.9647, 1.0, 0.0, 1.0, 0.9647, 1.0, 0.0, 1.0, 0.9647, 1.0, 0.0, 1.0, 0.9647, 1.0, 0.0, 1.0, 0.9647, 1.0, 0.0, 1.0, 0.9647, 1.0, 0.0, 1.0, 0.9647, 1.0, 0.0, 1.0, 0.9647, 1.0, 0.0, 1.0, 0.9647, 1.0, 0.0, 1.0, 0.9647, 1.0, 0.0, 1.0, 0.9647, 1.0, 0.0, 1.0, 0.9647, 1.0, 0.0, 1.0, 0.9647, 1.0, 0.0, 1.0, 0.9647, 1.0, 0.0, 1.0, 0.9647, 1.0, 0.0, 1.0, 0.9647, 1.0, 0.0, 1.0, 0.9647, 1.0, 0.0, 1.0, 0.9647, 1.0, 0.0, 1.0, 0.9647, 1.0, 0.0, 1.0, 0.9647, 1.0, 0.0, 1.0, 0.9647, 1.0, 0.0, 1.0, 0.9647, 1.0, 0.0, 1.0, 0.9647, 1.0, 0.0, 1.0, 0.9647, 1.0, 0.0, 1.0, 0.9647, 1.0, 0.0, 1.0, 0.9647, 1.0, 0.0, 1.0, 0.9647, 1.0, 0.0, 1.0, 0.9647, 1.0, 0.0, 1.0, 0.9647, 1.0, 0.0, 1.0, 0.9647, 1.0, 0.0, 1.0, 0.9647, 1.0, 0.0, 1.0, 0.9647, 1.0, 0.0, 1.0, 0.9647, 1.0, 0.0, 1.0, 0.9647, 1.0, 0.0, 1.0, 0.9647, 1.0, 0.0, 1.0, 0.9647, 1.0, 0.0, 1.0, 0.9647, 1.0, 0.0, 1.0, 0.9647, 1.0, 0.0, 1.0, 0.9647, 1.0, 0.0, 1.0, 0.9647, 1.0, 0.0, 1.0, 0.9647, 1.0, 0.0, 1.0, 0.9647, 1.0, 0.0, 1.0, 0.9647, 1.0, 0.0, 1.0, 0.9647, 1.0, 0.0, 1.0, 0.9647, 1.0, 0.0, 1.0, 0.9647, 1.0, 0.0, 1.0, 0.9647, 1.0, 0.0, 1.0, 0.9647, 1.0, 0.0, 1.0, 0.9647, 1.0, 0.0, 1.0, 0.9647, 1.0, 0.0, 1.0, 0.9647, 1.0, 0.0, 1.0, 0.9647, 1.0, 0.0, 1.0, 0.9647, 1.0, 0.0, 1.0, 0.9647, 1.0, 0.0, 1.0, 0.9647, 1.0, 0.0, 1.0, 0.9647, 1.0, 0.0, 1.0, 0.9647, 1.0, 0.0, 1.0, 0.9647, 1.0, 0.0, 1.0, 0.9647, 1.0, 0.0, 1.0, 0.9647, 1.0, 0.0, 1.0, 0.9647, 1.0, 0.0, 1.0, 0.9647, 1.0, 0.0, 1.0, 0.9647, 1.0, 0.0, 1.0, 0.9647, 1.0, 0.0, 1.0, 0.9647, 1.0, 0.0, 1.0, 0.9647, 1.0, 0.0, 1.0, 0.9647, 1.0, 0.0, 1.0, 0.9647, 1.0, 0.0, 1.0, 0.9647, 1.0, 0.0, 1.0, 0.9647, 1.0, 0.0, 1.0, 0.9647, 1.0, 0.0, 1.0, 0.9647, 1.0, 0.0, 1.0, 0.9647, 1.0, 0.0, 1.0, 0.9647, 1.0, 0.0, 1.0, 0.9647, 1.0, 0.0, 1.0, 0.9647, 1.0, 0.0, 1.0, 0.9647, 1.0, 0.0, 1.0, 0.9647, 1.0, 0.0, 1.0, 0.9647, 1.0, 0.0, 1.0, 0.9647, 1.0, 0.0, 1.0, 0.9647, 1.0, 0.0, 1.0, 0.9647, 1.0, 0.0, 1.0, 0.9647, 1.0, 0.0, 1.0, 0.9647, 1.0, 0.0, 1.0, 0.9647, 1.0, 0.0, 1.0, 0.9647, 1.0, 0.0, 1.0, 0.9647, 1.0, 0.0, 1.0, 0.9647, 1.0, 0.0, 1.0, 0.9647, 1.0, 0.0, 1.0, 0.9647, 1.0, 0.0, 1.0, 0.9647, 1.0, 0.0, 1.0, 0.9647, 1.0, 0.0, 1.0, 0.9647, 1.0, 0.0, 1.0, 0.9647, 1.0, 0.0, 1.0, 0.9647, 1.0, 0.0, 1.0, 0.9647, 1.0, 0.0, 1.0, 0.9647, 1.0, 0.0, 1.0, 0.9647, 1.0, 0.0, 1.0, 0.9647, 1.0, 0.0, 1.0, 0.9647, 1.0, 0.0, 1.0, 0.9647, 1.0, 0.0, 1.0, 0.9647, 1.0, 0.0, 1.0, 0.9647, 1.0, 0.0, 1.0, 0.9647, 1.0, 0.0, 1.0, 0.9647, 1.0, 0.0, 1.0, 0.9647, 1.0, 0.0, 1.0, 0.9647, 1.0, 0.0, 1.0, 0.9647, 1.0, 0.0, 1.0, 0.9647, 1.0, 0.0, 1.0, 0.9647, 1.0, 0.0, 1.0, 0.9647, 1.0, 0.0, 1.0, 0.9647, 1.0, 0.0, 1.0, 0.9647, 1.0, 0.0, 1.0, 0.9647, 1.0, 0.0, 1.0, 0.9647, 1.0, 0.0, 1.0, 0.9647, 1.0, 0.0, 1.0, 0.9647, 1.0, 0.0, 1.0, 0.9647, 1.0, 0.0, 1.0, 0.9647, 1.0, 0.0, 1.0, 0.9647, 1.0, 0.0, 1.0, 0.9647, 1.0, 0.0, 1.0, 0.9647, 1.0, 0.0, 1.0, 0.9647, 1.0, 0.0, 1.0, 0.9647, 1.0, 0.0, 1.0, 0.9647, 1.0, 0.0, 1.0, 0.9647, 1.0, 0.0, 1.0, 0.9647, 1.0, 0.0, 1.0, 0.9647, 1.0, 0.0, 1.0, 0.9647, 1.0, 0.0, 1.0, 0.9647, 1.0, 0.0, 1.0, 0.9647, 1.0, 0.0, 1.0, 0.9647, 1.0, 0.0, 1.0, 0.9647, 1.0, 0.0, 1.0, 0.9647, 1.0, 0.0, 1.0, 0.9647, 1.0, 0.0, 1.0, 0.9647, 1.0, 0.0, 1.0, 0.9647, 1.0, 0.0, 1.0, 0.9647, 1.0, 0.0, 1.0, 0.9647, 1.0, 0.0, 1.0, 0.9647, 1.0, 0.0, 1.0, 0.9647, 1.0, 0.0, 1.0, 0.9647, 1.0, 0.0, 1.0, 0.9647, 1.0, 0.0, 1.0, 0.9647, 1.0, 0.0, 1.0, 0.9647, 1.0, 0.0, 1.0, 0.9647, 1.0, 0.0, 1.0, 0.9647, 1.0, 0.0, 1.0, 0.9647, 1.0, 0.0, 1.0, 0.9647, 1.0, 0.0, 1.0, 0.9647, 1.0, 0.0, 1.0, 0.9647, 1.0, 0.0, 1.0, 0.9647, 1.0, 0.0, 1.0, 0.9647, 1.0, 0.0, 1.0, 0.9647, 1.0, 0.0, 1.0, 0.9647, 1.0, 0.0, 1.0, 0.9647, 1.0, 0.0, 1.0, 0.9647, 1.0, 0.0, 1.0, 0.9647, 1.0, 0.0, 1.0, 0.9647, 1.0, 0.0, 1.0, 0.9647, 1.0, 0.0, 1.0, 0.9647, 1.0, 0.0, 1.0, 0.9647, 1.0, 0.0, 1.0, 0.9647, 1.0, 0.0, 1.0, 0.9647, 1.0, 0.0, 1.0, 0.9647, 1.0, 0.0, 1.0, 0.9647, 1.0, 0.0, 1.0, 0.9647, 1.0, 0.0, 1.0, 0.9647, 1.0, 0.0, 1.0, 0.9647, 1.0, 0.0, 1.0, 0.9647, 1.0, 0.0, 1.0, 0.9647, 1.0, 0.0, 1.0, 0.9647, 1.0, 0.0, 1.0, 0.9647, 1.0, 0.0, 1.0, 0.9647, 1.0, 0.0, 1.0, 0.9647, 1.0, 0.0, 1.0, 0.9647, 1.0, 0.0, 1.0, 0.9647, 1.0, 0.0, 1.0, 0.9647, 1.0, 0.0, 1.0, 0.9647, 1.0, 0.0, 1.0, 0.9647, 1.0, 0.0, 1.0, 0.9647, 1.0, 0.0, 1.0, 0.9647, 1.0, 0.0, 1.0, 0.9647, 1.0, 0.0, 1.0, 0.9647, 1.0, 0.0, 1.0, 0.9647, 1.0, 0.0, 1.0, 0.9647, 1.0, 0.0, 1.0, 0.9647, 1.0, 0.0, 1.0, 0.9647, 1.0, 0.0, 1.0, 0.9647, 1.0, 0.0, 1.0, 0.9647, 1.0, 0.0, 1.0, 0.9647, 1.0, 0.0, 1.0, 0.9647, 1.0, 0.0, 1.0, 0.9647, 1.0, 0.0, 1.0, 0.9647, 1.0, 0.0, 1.0, 0.9647, 1.0, 0.0, 1.0, 0.9647, 1.0, 0.0, 1.0, 0.9647, 1.0, 0.0, 1.0, 0.9647, 1.0, 0.0, 1.0, 0.9647, 1.0, 0.0, 1.0, 0.9647, 1.0, 0.0, 1.0, 0.9647, 1.0, 0.0, 1.0, 0.9647, 1.0, 0.0, 1.0, 0.9647, 1.0, 0.0, 1.0, 0.9647, 1.0, 0.0, 1.0, 0.9647, 1.0, 0.0, 1.0, 0.9647, 1.0, 0.0, 1.0, 0.9647, 1.0, 0.0, 1.0, 0.9647, 1.0, 0.0, 1.0, 0.9647, 1.0, 0.0, 1.0, 0.9647, 1.0, 0.0, 1.0, 0.9647, 1.0, 0.0, 1.0, 0.9647, 1.0, 0.0, 1.0, 0.9647, 1.0, 0.0, 1.0, 0.9647, 1.0, 0.0, 1.0, 0.9647, 1.0, 0.0, 1.0, 0.9647, 1.0, 0.0, 1.0, 0.9647, 1.0, 0.0, 1.0, 0.9647, 1.0, 0.0, 1.0, 0.9647, 1.0, 0.0, 1.0, 0.9647, 1.0, 0.0, 1.0, 0.9647, 1.0, 0.0, 1.0, 0.9647, 1.0, 0.0, 1.0, 0.9647, 1.0, 0.0, 1.0, 0.9647, 1.0, 0.0, 1.0, 0.9647, 1.0, 0.0, 1.0, 0.9647, 1.0, 0.0, 1.0, 0.9647, 1.0, 0.0, 1.0, 0.9647, 1.0, 0.0, 1.0, 0.9647, 1.0, 0.0, 1.0, 0.9647, 1.0, 0.0, 1.0, 0.9647, 1.0, 0.0, 1.0, 0.9647, 1.0, 0.0, 1.0, 0.9647, 1.0, 0.0, 1.0, 0.9647, 1.0, 0.0, 1.0, 0.9647, 1.0, 0.0, 1.0, 0.9647, 1.0, 0.0, 1.0, 0.9647, 1.0, 0.0, 1.0, 0.9647, 1.0, 0.0, 1.0, 0.9647, 1.0, 0.0, 1.0, 0.9647, 1.0, 0.0, 1.0, 0.9647, 1.0, 0.0, 1.0, 0.9647, 1.0, 0.0, 1.0, 0.9647, 1.0, 0.0, 1.0, 0.9647, 1.0, 0.0, 1.0, 0.9647, 1.0, 0.0, 1.0, 0.9647, 1.0, 0.0, 1.0, 0.9647, 1.0, 0.0, 1.0, 0.9647, 1.0, 0.0, 1.0, 0.9647, 1.0, 0.0, 1.0, 0.9647, 1.0, 0.0, 1.0, 0.9647, 1.0, 0.0, 1.0, 0.9647, 1.0, 0.0, 1.0, 0.9647, 1.0, 0.0, 1.0, 0.9647, 1.0, 0.0, 1.0, 0.9647, 1.0, 0.0, 1.0, 0.9647, 1.0, 0.0, 1.0, 0.9647, 1.0, 0.0, 1.0, 0.9647, 1.0, 0.0, 1.0, 0.9647, 1.0, 0.0, 1.0, 0.9647, 1.0, 0.0, 1.0, 0.9647, 1.0, 0.0, 1.0, 0.9647, 1.0, 0.0, 1.0, 0.9647, 1.0, 0.0, 1.0, 0.9647, 1.0, 0.0, 1.0, 0.9647, 1.0, 0.0, 1.0, 0.9647, 1.0, 0.0, 1.0, 0.9647, 1.0, 0.0, 1.0, 0.9647, 1.0, 0.0, 1.0, 0.9647, 1.0, 0.0, 1.0, 0.9647, 1.0, 0.0, 1.0, 0.9647, 1.0, 0.0, 1.0, 0.9647, 1.0, 0.0, 1.0, 0.9647, 1.0, 0.0, 1.0, 0.9647, 1.0, 0.0, 1.0, 0.9647, 1.0, 0.0, 1.0, 0.9647, 1.0, 0.0, 1.0, 0.9647, 1.0, 0.0, 1.0, 0.9647, 1.0, 0.0, 1.0, 0.9647, 1.0, 0.0, 1.0, 0.9647, 1.0, 0.0, 1.0, 0.9647, 1.0, 0.0, 1.0, 0.9647, 1.0, 0.0, 1.0, 0.9647, 1.0, 0.0, 1.0, 0.9647, 1.0, 0.0, 1.0, 0.9647, 1.0, 0.0, 1.0, 0.9647, 1.0, 0.0, 1.0, 0.9647, 1.0, 0.0, 1.0, 0.9647, 1.0, 0.0, 1.0, 0.9647, 1.0, 0.0, 1.0, 0.9647, 1.0, 0.0, 1.0, 0.9647, 1.0, 0.0, 1.0, 0.9647, 1.0, 0.0, 1.0, 0.9647, 1.0, 0.0, 1.0, 0.9647, 1.0, 0.0, 1.0, 0.9647, 1.0, 0.0, 1.0, 0.9647, 1.0, 0.0, 1.0, 0.9647, 1.0, 0.0, 1.0, 0.9647, 1.0, 0.0, 1.0, 0.9647, 1.0, 0.0, 1.0, 0.9647, 1.0, 0.0, 1.0, 0.9647, 1.0, 0.0, 1.0, 0.9647, 1.0, 0.0, 1.0, 0.9647, 1.0, 0.0, 1.0, 0.9647, 1.0, 0.0, 1.0, 0.9647, 1.0, 0.0, 1.0, 0.9647, 1.0, 0.0, 1.0, 0.9647, 1.0, 0.0, 1.0, 0.9647, 1.0, 0.0, 1.0, 0.9647, 1.0, 0.0, 1.0, 0.9647, 1.0, 0.0, 1.0, 0.9647, 1.0, 0.0, 1.0, 0.9647, 1.0, 0.0, 1.0, 0.9647, 1.0, 0.0, 1.0, 0.9647, 1.0, 0.0, 1.0, 0.9647, 1.0, 0.0, 1.0, 0.9647, 1.0, 0.0, 1.0, 0.9647, 1.0, 0.0, 1.0, 0.9647, 1.0, 0.0, 1.0, 0.9647, 1.0, 0.0, 1.0, 0.9647, 1.0, 0.0, 1.0, 0.9647, 1.0, 0.0, 1.0, 0.9647, 1.0, 0.0, 1.0, 0.9647, 1.0, 0.0, 1.0, 0.9647, 1.0, 0.0, 1.0, 0.9647, 1.0, 0.0, 1.0, 0.9647, 1.0, 0.0, 1.0, 0.9647, 1.0, 0.0, 1.0, 0.9647, 1.0, 0.0, 1.0, 0.9647, 1.0, 0.0, 1.0, 0.9647, 1.0, 0.0, 1.0, 0.9647, 1.0, 0.0, 1.0, 0.9647, 1.0, 0.0, 1.0, 0.9647, 1.0, 0.0, 1.0, 0.9647, 1.0, 0.0, 1.0, 0.9647, 1.0, 0.0, 1.0, 0.9647, 1.0, 0.0, 1.0, 0.9647, 1.0, 0.0, 1.0, 0.9647, 1.0, 0.0, 1.0, 0.9647, 1.0, 0.0, 1.0, 0.9647, 1.0, 0.0, 1.0, 0.9647, 1.0, 0.0, 1.0, 0.9647, 1.0, 0.0, 1.0, 0.9647, 1.0, 0.0, 1.0, 0.9647, 1.0, 0.0, 1.0, 0.9647, 1.0, 0.0, 1.0, 0.9647, 1.0, 0.0, 1.0, 0.9647, 1.0, 0.0, 1.0, 0.9647, 1.0, 0.0, 1.0, 0.9647, 1.0, 0.0, 1.0, 0.9647, 1.0, 0.0, 1.0, 0.9647, 1.0, 0.0, 1.0, 0.9647, 1.0, 0.0, 1.0, 0.9647, 1.0, 0.0, 1.0, 0.9647, 1.0, 0.0, 1.0, 0.9647, 1.0, 0.0, 1.0, 0.9647, 1.0, 0.0, 1.0, 0.9647, 1.0, 0.0, 1.0, 0.9647, 1.0, 0.0, 1.0, 0.9647, 1.0, 0.0, 1.0, 0.9647, 1.0, 0.0, 1.0, 0.9647, 1.0, 0.0, 1.0, 0.9647, 1.0, 0.0, 1.0, 0.9647, 1.0, 0.0, 1.0, 0.9647, 1.0, 0.0, 1.0, 0.9647, 1.0, 0.0, 1.0, 0.9647, 1.0, 0.0, 1.0, 0.9647, 1.0, 0.0, 1.0, 0.9647, 1.0, 0.0, 1.0, 0.9647, 1.0, 0.0, 1.0, 0.9647, 1.0, 0.0, 1.0, 0.9647, 1.0, 0.0, 1.0, 0.9647, 1.0, 0.0, 1.0, 0.9647, 1.0, 0.0, 1.0, 0.9647, 1.0, 0.0, 1.0, 0.9647, 1.0, 0.0, 1.0, 0.9647, 1.0, 0.0, 1.0, 0.9647, 1.0, 0.0, 1.0, 0.9647, 1.0, 0.0, 1.0, 0.9647, 1.0, 0.0, 1.0, 0.9647, 1.0, 0.0, 1.0, 0.9647, 1.0, 0.0, 1.0, 0.9647, 1.0, 0.0, 1.0, 0.9647, 1.0, 0.0, 1.0, 0.9647, 1.0, 0.0, 1.0, 0.9647, 1.0, 0.0, 1.0, 0.9647, 1.0, 0.0, 1.0, 0.9647, 1.0, 0.0, 1.0, 0.9647, 1.0, 0.0, 1.0, 0.9647, 1.0, 0.0, 1.0, 0.9647, 1.0, 0.0, 1.0, 0.9647, 1.0, 0.0, 1.0, 0.9647, 1.0, 0.0, 1.0, 0.9647, 1.0, 0.0, 1.0, 0.9647, 1.0, 0.0, 1.0, 0.9647, 1.0, 0.0, 1.0, 0.9647, 1.0, 0.0, 1.0, 0.9647, 1.0, 0.0, 1.0, 0.9647, 1.0, 0.0, 1.0, 0.9647, 1.0, 0.0, 1.0, 0.9647, 1.0, 0.0, 1.0, 0.9647, 1.0, 0.0, 1.0, 0.9647, 1.0, 0.0, 1.0, 0.9647, 1.0, 0.0, 1.0, 0.9647, 1.0, 0.0, 1.0, 0.9647, 1.0, 0.0, 1.0, 0.9647, 1.0, 0.0, 1.0, 0.9647, 1.0, 0.0, 1.0, 0.9647, 1.0, 0.0, 1.0, 0.9647, 1.0, 0.0, 1.0, 0.9647, 1.0, 0.0, 1.0, 0.9647, 1.0, 0.0, 1.0, 0.9647, 1.0, 0.0, 1.0, 0.9647, 1.0, 0.0, 1.0, 0.9647, 1.0, 0.0, 1.0, 0.9647, 1.0, 0.0, 1.0, 0.9647, 1.0, 0.0, 1.0, 0.9647, 1.0, 0.0, 1.0, 0.9647, 1.0, 0.0, 1.0, 0.9647, 1.0, 0.0, 1.0, 0.9647, 1.0, 0.0, 1.0, 0.9647, 1.0, 0.0, 1.0, 0.9647, 1.0, 0.0, 1.0, 0.9647, 1.0, 0.0, 1.0, 0.9647, 1.0, 0.0, 1.0, 0.9647, 1.0, 0.0, 1.0, 0.9647, 1.0, 0.0, 1.0, 0.9647, 1.0, 0.0, 1.0, 0.9647, 1.0, 0.0, 1.0, 0.9647, 1.0, 0.0, 1.0, 0.9647, 1.0, 0.0, 1.0, 0.9647, 1.0, 0.0, 1.0, 0.9647, 1.0, 0.0, 1.0, 0.9647, 1.0, 0.0, 1.0, 0.9647, 1.0, 0.0, 1.0, 0.9647, 1.0, 0.0, 1.0, 0.9647, 1.0, 0.0, 1.0, 0.9647, 1.0, 0.0, 1.0, 0.9647, 1.0, 0.0, 1.0, 0.9647, 1.0, 0.0, 1.0, 0.9647, 1.0, 0.0, 1.0, 0.9647, 1.0, 0.0, 1.0, 0.9647, 1.0, 0.0, 1.0, 0.9647, 1.0, 0.0, 1.0, 0.9647, 1.0, 0.0, 1.0, 0.9647, 1.0, 0.0, 1.0, 0.9647, 1.0, 0.0, 1.0, 0.9647, 1.0, 0.0, 1.0, 0.9647, 1.0, 0.0, 1.0, 0.9647, 1.0, 0.0, 1.0, 0.9647, 1.0, 0.0, 1.0, 0.9647, 1.0, 0.0, 1.0, 0.9647, 1.0, 0.0, 1.0, 0.9647, 1.0, 0.0, 1.0, 0.9647, 1.0, 0.0, 1.0, 0.9647, 1.0, 0.0, 1.0, 0.9647, 1.0, 0.0, 1.0, 0.9647, 1.0, 0.0, 1.0, 0.9647, 1.0, 0.0, 1.0, 0.9647, 1.0, 0.0, 1.0, 0.9647, 1.0, 0.0, 1.0, 0.9647, 1.0, 0.0, 1.0, 0.9647, 1.0])
me_cube_002.materials.append(mat_material)
me_cube_002.update()
me_cube_009 = bpy.data.meshes.new('Cube.009')
me_cube_009.from_pydata([(0.6016, -0.9035, -0.03185), (0.9035, -0.6016, -0.03185), (0.9035, 0.6016, -0.03185), (0.6016, 0.9035, -0.03185), (-0.6016, 0.9035, -0.03185), (-0.9035, 0.6016, -0.03185), (-0.9035, -0.6016, -0.03185), (-0.6016, -0.9035, -0.03185), (-0.5116, -0.6673, -0.0747), (-0.6673, -0.5116, -0.0747), (-0.6673, 0.5116, -0.0747), (-0.5116, 0.6673, -0.0747), (0.5116, 0.6673, -0.0747), (0.6673, 0.5116, -0.0747), (0.6673, -0.5116, -0.0747), (0.5116, -0.6673, -0.0747), (0.6543, -0.9825, -0.03185), (0.9825, -0.6543, -0.03185), (0.9825, 0.6543, -0.03185), (0.6538, 0.983, -0.03246), (-0.6543, 0.9825, -0.03185), (-0.9825, 0.6543, -0.03185), (-0.9825, -0.6543, -0.03185), (-0.6543, -0.9825, -0.03185), (0.6324, -0.9297, 0.2152), (0.6543, -0.9825, 0.1624), (0.9825, -0.6543, 0.1624), (0.9297, -0.6324, 0.2152), (0.9297, 0.6324, 0.2152), (0.9825, 0.6543, 0.1624), (0.6541, 0.9827, 0.1624), (0.6324, 0.9297, 0.2152), (-0.6324, 0.9297, 0.2152), (-0.6543, 0.9825, 0.1624), (-0.9297, 0.6324, 0.2152), (-0.9825, 0.6543, 0.1624), (-0.9297, -0.6324, 0.2152), (-0.9825, -0.6543, 0.1624), (-0.6543, -0.9825, 0.1624), (-0.6324, -0.9297, 0.2152), (-0.6025, -0.9048, -0.0747), (-0.9048, -0.6025, -0.0747), (-0.9048, 0.6025, -0.0747), (-0.6025, 0.9048, -0.0747), (0.6025, 0.9048, -0.0747), (0.9048, 0.6025, -0.0747), (0.9048, -0.6025, -0.0747), (0.6025, -0.9048, -0.0747), (-0.4762, -0.6211, -0.03898), (-0.6211, -0.4762, -0.03898), (-0.6211, 0.4762, -0.03898), (-0.4762, 0.6211, -0.03898), (0.4762, 0.6211, -0.03898), (0.6211, 0.4762, -0.03898), (0.6211, -0.4762, -0.03898), (0.4762, -0.6211, -0.03898), (-0.9346, -0.3321, -0.03185), (-0.9825, -0.3321, -0.03185), (-0.9825, 0.3321, -0.03185), (-0.9346, 0.3321, -0.03185), (0.9346, 0.3321, -0.03185), (0.9346, -0.3321, -0.03185), (0.9825, 0.3321, -0.03185), (0.9825, -0.3321, -0.03185), (-0.9825, 0.3321, 0.1624), (-0.9825, -0.3321, 0.1624), (0.9825, 0.3321, 0.1624), (0.9825, -0.3321, 0.1624), (-0.9297, -0.3321, 0.2152), (-0.9297, 0.3321, 0.2152), (0.9297, -0.3321, 0.2152), (0.9297, 0.3321, 0.2152), (-0.7528, -0.3321, 0.2152), (0.7528, 0.3321, 0.2152), (-0.7528, 0.3321, 0.2152), (0.7528, -0.3321, 0.2152), (0.9346, -0.3321, 0.03347), (0.9346, 0.3321, 0.03347), (-0.9346, -0.3321, 0.03347), (-0.9346, 0.3321, 0.03347)], [], [(21, 5, 6, 22, 57, 56, 59, 58), (1, 2, 18, 62, 60, 61, 63, 17), (3, 4, 20, 19), (47, 0, 7, 40), (41, 6, 5, 42), (7, 23, 22, 6), (1, 17, 16, 0), (42, 5, 4, 43), (40, 7, 6, 41), (44, 3, 2, 45), (0, 16, 23, 7), (46, 45, 2, 1), (3, 19, 18, 2), (46, 1, 0, 47), (5, 21, 20, 4), (44, 43, 4, 3), (19, 30, 29, 18), (64, 35, 21, 58), (57, 22, 37, 65), (19, 20, 33, 30), (17, 26, 25, 16), (62, 18, 29, 66), (67, 26, 17, 63), (21, 35, 33, 20), (23, 38, 37, 22), (16, 25, 38, 23), (39, 36, 37, 38), (36, 68, 65, 37), (69, 34, 35, 64), (31, 28, 29, 30), (27, 24, 25, 26), (34, 32, 33, 35), (24, 39, 38, 25), (30, 33, 32, 31), (66, 29, 28, 71), (70, 27, 26, 67), (32, 34, 69, 74, 73, 71, 28, 31), (10, 11, 51, 50), (9, 8, 40, 41), (11, 10, 42, 43), (13, 12, 44, 45), (15, 14, 46, 47), (10, 9, 41, 42), (8, 15, 47, 40), (14, 13, 45, 46), (12, 11, 43, 44), (54, 55, 48, 49, 50, 51, 52, 53), (13, 14, 54, 53), (9, 10, 50, 49), (12, 13, 53, 52), (8, 9, 49, 48), (11, 12, 52, 51), (15, 8, 48, 55), (14, 15, 55, 54), (76, 61, 60, 77), (79, 78, 72, 74), (73, 75, 76, 77), (59, 56, 78, 79), (79, 74, 69, 64, 58, 59), (68, 72, 78, 56, 57, 65), (77, 60, 62, 66, 71, 73), (70, 67, 63, 61, 76, 75), (73, 74, 72, 75), (75, 72, 68, 36, 39, 24, 27, 70)])
_uv = me_cube_009.uv_layers.new(name='UVMap')
_uv.uv.foreach_set('vector', [0.4119, 0.03357, 0.419, 0.03827, 0.419, 0.1456, 0.4119, 0.1503, 0.4119, 0.1216, 0.4162, 0.1216, 0.4162, 0.06231, 0.4119, 0.06231, 0.5802, 0.1456, 0.5802, 0.03827, 0.5872, 0.03357, 0.5872, 0.06231, 0.583, 0.06231, 0.583, 0.1216, 0.5872, 0.1216, 0.5872, 0.1503, 0.5532, 0.01134, 0.4459, 0.01134, 0.4412, 0.004289, 0.5579, 0.004243, 0.9702, 0.8482, 0.974, 0.8483, 0.974, 0.9556, 0.9702, 0.9557, 0.966, 0.1203, 0.9699, 0.1204, 0.9699, 0.2277, 0.966, 0.2278, 0.4459, 0.1725, 0.4412, 0.1796, 0.4119, 0.1503, 0.419, 0.1456, 0.5802, 0.1456, 0.5872, 0.1503, 0.5579, 0.1796, 0.5532, 0.1725, 0.1989, 0.9922, 0.1951, 0.9921, 0.1951, 0.9652, 0.1989, 0.9652, 0.9954, 0.1879, 0.9915, 0.1878, 0.9915, 0.1609, 0.9954, 0.161, 0.995, 0.9912, 0.9912, 0.9911, 0.9912, 0.9642, 0.995, 0.9643, 0.5532, 0.1725, 0.5579, 0.1796, 0.4412, 0.1796, 0.4459, 0.1725, 0.9696, 0.8171, 0.9696, 0.7096, 0.9734, 0.7096, 0.9734, 0.817, 0.5532, 0.01134, 0.5579, 0.004243, 0.5872, 0.03357, 0.5802, 0.03827, 0.9947, 0.3954, 0.9909, 0.3954, 0.9909, 0.3685, 0.9947, 0.3684, 0.419, 0.03827, 0.4119, 0.03357, 0.4412, 0.004289, 0.4459, 0.01134, 0.1618, 0.864, 0.1618, 0.7565, 0.1656, 0.7565, 0.1656, 0.8639, 0.9624, 0.557, 0.9451, 0.5571, 0.9451, 0.5278, 0.9624, 0.5277, 0.9141, 0.9494, 0.9141, 0.9781, 0.8968, 0.9781, 0.8968, 0.9494, 0.4859, 0.9444, 0.4859, 0.9732, 0.4685, 0.9732, 0.4685, 0.9444, 0.9049, 0.7011, 0.9049, 0.5844, 0.9223, 0.5844, 0.9223, 0.7011, 0.05939, 0.9371, 0.07672, 0.9372, 0.07672, 0.9665, 0.05939, 0.9663, 0.4169, 0.9732, 0.4169, 0.9444, 0.4342, 0.9444, 0.4342, 0.9732, 0.46, 0.9444, 0.46, 0.9732, 0.4427, 0.9732, 0.4427, 0.9444, 0.03357, 0.9372, 0.0509, 0.9371, 0.0509, 0.9663, 0.03357, 0.9665, 0.08521, 0.9372, 0.1025, 0.9371, 0.1025, 0.9663, 0.08521, 0.9665, 0.9222, 0.8263, 0.9049, 0.8263, 0.9049, 0.7096, 0.9222, 0.7096, 0.9819, 0.749, 0.9819, 0.7115, 0.9866, 0.7096, 0.9866, 0.751, 0.9819, 0.8352, 0.9819, 0.8085, 0.9866, 0.8085, 0.9866, 0.8372, 0.9783, 0.2395, 0.9783, 0.2128, 0.9831, 0.2108, 0.9831, 0.2395, 0.7547, 0.9672, 0.7547, 0.9297, 0.7594, 0.9277, 0.7594, 0.9691, 0.9783, 0.2004, 0.9783, 0.1629, 0.9831, 0.1609, 0.9831, 0.2023, 0.5733, 0.9439, 0.5733, 0.9814, 0.5686, 0.9834, 0.5686, 0.9419, 0.9617, 0.8502, 0.9617, 0.963, 0.957, 0.965, 0.957, 0.8482, 0.9621, 0.3723, 0.9621, 0.2556, 0.9668, 0.2575, 0.9668, 0.3704, 0.9956, 0.3312, 0.9956, 0.3599, 0.9909, 0.358, 0.9909, 0.3312, 0.9909, 0.3227, 0.9909, 0.2959, 0.9956, 0.294, 0.9956, 0.3227, 0.004242, 0.4387, 0.03077, 0.4122, 0.05756, 0.4122, 0.05756, 0.428, 0.05756, 0.5623, 0.05756, 0.5781, 0.03077, 0.5781, 0.004242, 0.5515, 0.3811, 0.8612, 0.3672, 0.8473, 0.3713, 0.8442, 0.3842, 0.8571, 0.1306, 0.7268, 0.1445, 0.7129, 0.1657, 0.721, 0.1387, 0.748, 0.02543, 0.7129, 0.03931, 0.7268, 0.03121, 0.748, 0.004242, 0.721, 0.03931, 0.6077, 0.02543, 0.6216, 0.004242, 0.6135, 0.03121, 0.5866, 0.1445, 0.6216, 0.1306, 0.6077, 0.1387, 0.5866, 0.1657, 0.6135, 0.03931, 0.7268, 0.1306, 0.7268, 0.1387, 0.748, 0.03121, 0.748, 0.1445, 0.7129, 0.1445, 0.6216, 0.1657, 0.6135, 0.1657, 0.721, 0.1306, 0.6077, 0.03931, 0.6077, 0.03121, 0.5866, 0.1387, 0.5866, 0.02543, 0.6216, 0.02543, 0.7129, 0.004242, 0.721, 0.004242, 0.6135, 0.1021, 0.7565, 0.115, 0.7694, 0.115, 0.8544, 0.1021, 0.8673, 0.01717, 0.8673, 0.004242, 0.8544, 0.004242, 0.7694, 0.01717, 0.7565, 0.3811, 0.7422, 0.4724, 0.7422, 0.4692, 0.7463, 0.3842, 0.7463, 0.4724, 0.8612, 0.3811, 0.8612, 0.3842, 0.8571, 0.4692, 0.8571, 0.3672, 0.756, 0.3811, 0.7422, 0.3842, 0.7463, 0.3713, 0.7592, 0.4863, 0.8473, 0.4724, 0.8612, 0.4692, 0.8571, 0.4821, 0.8442, 0.3672, 0.8473, 0.3672, 0.756, 0.3713, 0.7592, 0.3713, 0.8442, 0.4863, 0.756, 0.4863, 0.8473, 0.4821, 0.8442, 0.4821, 0.7592, 0.4724, 0.7422, 0.4863, 0.756, 0.4821, 0.7592, 0.4692, 0.7463, 0.1625, 0.9593, 0.1567, 0.9593, 0.1567, 0.9001, 0.1625, 0.9001, 0.2372, 0.9604, 0.2372, 0.9011, 0.2535, 0.9011, 0.2535, 0.9604, 0.872, 0.9675, 0.872, 0.9083, 0.8883, 0.9083, 0.8883, 0.9675, 0.4798, 0.8697, 0.4798, 0.929, 0.474, 0.929, 0.474, 0.8697, 0.2723, 0.9468, 0.2757, 0.9694, 0.263, 0.9601, 0.262, 0.9535, 0.2723, 0.9395, 0.2757, 0.9421, 0.9763, 0.2649, 0.989, 0.2556, 0.9856, 0.2782, 0.989, 0.2829, 0.9856, 0.2855, 0.9753, 0.2715, 0.2723, 0.9238, 0.2757, 0.9285, 0.2723, 0.931, 0.262, 0.9171, 0.263, 0.9105, 0.2757, 0.9011, 0.9723, 0.5088, 0.9713, 0.5022, 0.9816, 0.4882, 0.9851, 0.4908, 0.9816, 0.4955, 0.9851, 0.5181, 0.05756, 0.5623, 0.05756, 0.428, 0.1168, 0.428, 0.1168, 0.5623, 0.1168, 0.5623, 0.1168, 0.428, 0.1168, 0.4122, 0.1436, 0.4122, 0.1701, 0.4387, 0.1701, 0.5515, 0.1436, 0.5781, 0.1168, 0.5781])
_ca = me_cube_009.color_attributes.new('Col', 'BYTE_COLOR', 'CORNER')
_ca.data.foreach_set('color', [0.1384, 0.0, 1.0, 1.0, 0.1384, 0.0, 1.0, 1.0, 0.1384, 0.0, 1.0, 1.0, 0.1384, 0.0, 1.0, 1.0, 0.1384, 0.0, 1.0, 1.0, 0.1384, 0.0, 1.0, 1.0, 0.1384, 0.0, 1.0, 1.0, 0.1384, 0.0, 1.0, 1.0, 0.1384, 0.0, 1.0, 1.0, 0.1384, 0.0, 1.0, 1.0, 0.1384, 0.0, 1.0, 1.0, 0.1384, 0.0, 1.0, 1.0, 0.1384, 0.0, 1.0, 1.0, 0.1384, 0.0, 1.0, 1.0, 0.1384, 0.0, 1.0, 1.0, 0.1384, 0.0, 1.0, 1.0, 0.1384, 0.0, 1.0, 1.0, 0.1384, 0.0, 1.0, 1.0, 0.1384, 0.0, 1.0, 1.0, 0.1384, 0.0, 1.0, 1.0, 0.1384, 0.0, 1.0, 1.0, 0.1384, 0.0, 1.0, 1.0, 0.1384, 0.0, 1.0, 1.0, 0.1384, 0.0, 1.0, 1.0, 0.1384, 0.0, 1.0, 1.0, 0.1384, 0.0, 1.0, 1.0, 0.1384, 0.0, 1.0, 1.0, 0.1384, 0.0, 1.0, 1.0, 0.1384, 0.0, 1.0, 1.0, 0.1384, 0.0, 1.0, 1.0, 0.1384, 0.0, 1.0, 1.0, 0.1384, 0.0, 1.0, 1.0, 0.1384, 0.0, 1.0, 1.0, 0.1384, 0.0, 1.0, 1.0, 0.1384, 0.0, 1.0, 1.0, 0.1384, 0.0, 1.0, 1.0, 0.1384, 0.0, 1.0, 1.0, 0.1384, 0.0, 1.0, 1.0, 0.1384, 0.0, 1.0, 1.0, 0.1384, 0.0, 1.0, 1.0, 0.1384, 0.0, 1.0, 1.0, 0.1384, 0.0, 1.0, 1.0, 0.1384, 0.0, 1.0, 1.0, 0.1384, 0.0, 1.0, 1.0, 0.1384, 0.0, 1.0, 1.0, 0.1384, 0.0, 1.0, 1.0, 0.1384, 0.0, 1.0, 1.0, 0.1384, 0.0, 1.0, 1.0, 0.1384, 0.0, 1.0, 1.0, 0.1384, 0.0, 1.0, 1.0, 0.1384, 0.0, 1.0, 1.0, 0.1384, 0.0, 1.0, 1.0, 0.1384, 0.0, 1.0, 1.0, 0.1384, 0.0, 1.0, 1.0, 0.1384, 0.0, 1.0, 1.0, 0.1384, 0.0, 1.0, 1.0, 0.1384, 0.0, 1.0, 1.0, 0.1384, 0.0, 1.0, 1.0, 0.1384, 0.0, 1.0, 1.0, 0.1384, 0.0, 1.0, 1.0, 0.1384, 0.0, 1.0, 1.0, 0.1384, 0.0, 1.0, 1.0, 0.1384, 0.0, 1.0, 1.0, 0.1384, 0.0, 1.0, 1.0, 0.1384, 0.0, 1.0, 1.0, 0.1384, 0.0, 1.0, 1.0, 0.1384, 0.0, 1.0, 1.0, 0.1384, 0.0, 1.0, 1.0, 0.1384, 0.0, 1.0, 1.0, 0.1384, 0.0, 1.0, 1.0, 0.1384, 0.0, 1.0, 1.0, 0.1384, 0.0, 1.0, 1.0, 0.1384, 0.0, 1.0, 1.0, 0.1384, 0.0, 1.0, 1.0, 0.1384, 0.0, 1.0, 1.0, 0.1384, 0.0, 1.0, 1.0, 0.1384, 0.0, 1.0, 1.0, 0.1384, 0.0, 1.0, 1.0, 0.1384, 0.0, 1.0, 1.0, 0.1384, 0.0, 1.0, 1.0, 0.1384, 0.0, 1.0, 1.0, 0.1384, 0.0, 1.0, 1.0, 0.1384, 0.0, 1.0, 1.0, 0.1384, 0.0, 1.0, 1.0, 0.1384, 0.0, 1.0, 1.0, 0.1384, 0.0, 1.0, 1.0, 0.1384, 0.0, 1.0, 1.0, 0.1384, 0.0, 1.0, 1.0, 0.1384, 0.0, 1.0, 1.0, 0.1384, 0.0, 1.0, 1.0, 0.1384, 0.0, 1.0, 1.0, 0.1384, 0.0, 1.0, 1.0, 0.1384, 0.0, 1.0, 1.0, 0.1384, 0.0, 1.0, 1.0, 0.1384, 0.0, 1.0, 1.0, 0.1384, 0.0, 1.0, 1.0, 0.1384, 0.0, 1.0, 1.0, 0.1384, 0.0, 1.0, 1.0, 0.1384, 0.0, 1.0, 1.0, 0.1384, 0.0, 1.0, 1.0, 0.1384, 0.0, 1.0, 1.0, 0.1384, 0.0, 1.0, 1.0, 0.1384, 0.0, 1.0, 1.0, 0.1384, 0.0, 1.0, 1.0, 0.1384, 0.0, 1.0, 1.0, 0.1384, 0.0, 1.0, 1.0, 0.1384, 0.0, 1.0, 1.0, 0.1384, 0.0, 1.0, 1.0, 0.1384, 0.0, 1.0, 1.0, 0.1384, 0.0, 1.0, 1.0, 0.1384, 0.0, 1.0, 1.0, 0.1384, 0.0, 1.0, 1.0, 0.1384, 0.0, 1.0, 1.0, 0.1384, 0.0, 1.0, 1.0, 0.1384, 0.0, 1.0, 1.0, 0.1384, 0.0, 1.0, 1.0, 0.1384, 0.0, 1.0, 1.0, 0.1384, 0.0, 1.0, 1.0, 0.1384, 0.0, 1.0, 1.0, 0.1384, 0.0, 1.0, 1.0, 0.1384, 0.0, 1.0, 1.0, 0.1384, 0.0, 1.0, 1.0, 0.1384, 0.0, 1.0, 1.0, 0.1384, 0.0, 1.0, 1.0, 0.1384, 0.0, 1.0, 1.0, 0.1384, 0.0, 1.0, 1.0, 0.1384, 0.0, 1.0, 1.0, 0.1384, 0.0, 1.0, 1.0, 0.1384, 0.0, 1.0, 1.0, 0.1384, 0.0, 1.0, 1.0, 0.1384, 0.0, 1.0, 1.0, 0.1384, 0.0, 1.0, 1.0, 0.1384, 0.0, 1.0, 1.0, 0.1384, 0.0, 1.0, 1.0, 0.1384, 0.0, 1.0, 1.0, 0.1384, 0.0, 1.0, 1.0, 0.1384, 0.0, 1.0, 1.0, 0.1384, 0.0, 1.0, 1.0, 0.1384, 0.0, 1.0, 1.0, 0.1384, 0.0, 1.0, 1.0, 0.1384, 0.0, 1.0, 1.0, 0.1384, 0.0, 1.0, 1.0, 0.1384, 0.0, 1.0, 1.0, 0.1384, 0.0, 1.0, 1.0, 0.1384, 0.0, 1.0, 1.0, 0.1384, 0.0, 1.0, 1.0, 0.1384, 0.0, 1.0, 1.0, 0.1384, 0.0, 1.0, 1.0, 0.1384, 0.0, 1.0, 1.0, 0.1384, 0.0, 1.0, 1.0, 0.1384, 0.0, 1.0, 1.0, 0.1384, 0.0, 1.0, 1.0, 0.1384, 0.0, 1.0, 1.0, 0.1384, 0.0, 1.0, 1.0, 0.1384, 0.0, 1.0, 1.0, 0.1384, 0.0, 1.0, 1.0, 0.1384, 0.0, 1.0, 1.0, 0.1384, 0.0, 1.0, 1.0, 0.1384, 0.0, 1.0, 1.0, 0.1384, 0.0, 1.0, 1.0, 0.1384, 0.0, 1.0, 1.0, 0.1384, 0.0, 1.0, 1.0, 0.1384, 0.0, 1.0, 1.0, 0.1384, 0.0, 1.0, 1.0, 0.1384, 0.0, 1.0, 1.0, 0.1384, 0.0, 1.0, 1.0, 0.1384, 0.0, 1.0, 1.0, 0.1384, 0.0, 1.0, 1.0, 0.1384, 0.0, 1.0, 1.0, 0.1384, 0.0, 1.0, 1.0, 0.1384, 0.0, 1.0, 1.0, 0.1384, 0.0, 1.0, 1.0, 0.1384, 0.0, 1.0, 1.0, 0.1384, 0.0, 1.0, 1.0, 0.1384, 0.0, 1.0, 1.0, 0.1384, 0.0, 1.0, 1.0, 0.1384, 0.0, 1.0, 1.0, 0.1384, 0.0, 1.0, 1.0, 0.1384, 0.0, 1.0, 1.0, 0.1384, 0.0, 1.0, 1.0, 0.1384, 0.0, 1.0, 1.0, 0.1384, 0.0, 1.0, 1.0, 0.1384, 0.0, 1.0, 1.0, 0.1384, 0.0, 1.0, 1.0, 0.1384, 0.0, 1.0, 1.0, 0.1384, 0.0, 1.0, 1.0, 0.1384, 0.0, 1.0, 1.0, 0.1384, 0.0, 1.0, 1.0, 0.1384, 0.0, 1.0, 1.0, 0.1384, 0.0, 1.0, 1.0, 0.1384, 0.0, 1.0, 1.0, 0.1384, 0.0, 1.0, 1.0, 0.1384, 0.0, 1.0, 1.0, 0.1384, 0.0, 1.0, 1.0, 0.1384, 0.0, 1.0, 1.0, 0.1384, 0.0, 1.0, 1.0, 0.1384, 0.0, 1.0, 1.0, 0.1384, 0.0, 1.0, 1.0, 0.1384, 0.0, 1.0, 1.0, 0.1384, 0.0, 1.0, 1.0, 0.1384, 0.0, 1.0, 1.0, 0.1384, 0.0, 1.0, 1.0, 0.1384, 0.0, 1.0, 1.0, 0.1384, 0.0, 1.0, 1.0, 0.1384, 0.0, 1.0, 1.0, 0.1384, 0.0, 1.0, 1.0, 0.1384, 0.0, 1.0, 1.0, 0.1384, 0.0, 1.0, 1.0, 0.1384, 0.0, 1.0, 1.0, 0.1384, 0.0, 1.0, 1.0, 0.1384, 0.0, 1.0, 1.0, 0.1384, 0.0, 1.0, 1.0, 0.1384, 0.0, 1.0, 1.0, 0.1384, 0.0, 1.0, 1.0, 0.1384, 0.0, 1.0, 1.0, 0.1384, 0.0, 1.0, 1.0, 0.1384, 0.0, 1.0, 1.0, 0.1384, 0.0, 1.0, 1.0, 0.1384, 0.0, 1.0, 1.0, 0.1384, 0.0, 1.0, 1.0, 0.1384, 0.0, 1.0, 1.0, 0.1384, 0.0, 1.0, 1.0, 0.1384, 0.0, 1.0, 1.0, 0.1384, 0.0, 1.0, 1.0, 0.1384, 0.0, 1.0, 1.0, 0.1384, 0.0, 1.0, 1.0, 0.1384, 0.0, 1.0, 1.0, 0.1384, 0.0, 1.0, 1.0, 0.1384, 0.0, 1.0, 1.0, 0.1384, 0.0, 1.0, 1.0, 0.1384, 0.0, 1.0, 1.0, 0.1384, 0.0, 1.0, 1.0, 0.1384, 0.0, 1.0, 1.0, 0.1384, 0.0, 1.0, 1.0, 0.1384, 0.0, 1.0, 1.0, 0.1384, 0.0, 1.0, 1.0, 0.1384, 0.0, 1.0, 1.0, 0.1384, 0.0, 1.0, 1.0, 0.1384, 0.0, 1.0, 1.0, 0.1384, 0.0, 1.0, 1.0, 0.1384, 0.0, 1.0, 1.0, 0.1384, 0.0, 1.0, 1.0, 0.1384, 0.0, 1.0, 1.0, 0.1384, 0.0, 1.0, 1.0, 0.1384, 0.0, 1.0, 1.0, 0.1384, 0.0, 1.0, 1.0, 0.1384, 0.0, 1.0, 1.0, 0.1384, 0.0, 1.0, 1.0, 0.1384, 0.0, 1.0, 1.0, 0.1384, 0.0, 1.0, 1.0, 0.1384, 0.0, 1.0, 1.0, 0.1384, 0.0, 1.0, 1.0, 0.1384, 0.0, 1.0, 1.0, 0.1384, 0.0, 1.0, 1.0, 0.1384, 0.0, 1.0, 1.0, 0.1384, 0.0, 1.0, 1.0, 0.1384, 0.0, 1.0, 1.0, 0.1384, 0.0, 1.0, 1.0, 0.1384, 0.0, 1.0, 1.0, 0.1384, 0.0, 1.0, 1.0, 0.1384, 0.0, 1.0, 1.0, 0.1384, 0.0, 1.0, 1.0, 0.1384, 0.0, 1.0, 1.0, 0.1384, 0.0, 1.0, 1.0, 0.1384, 0.0, 1.0, 1.0, 0.1384, 0.0, 1.0, 1.0, 0.1384, 0.0, 1.0, 1.0, 0.1384, 0.0, 1.0, 1.0, 0.1384, 0.0, 1.0, 1.0, 0.1384, 0.0, 1.0, 1.0, 0.1384, 0.0, 1.0, 1.0, 0.1384, 0.0, 1.0, 1.0, 0.1384, 0.0, 1.0, 1.0, 0.1384, 0.0, 1.0, 1.0, 0.1384, 0.0, 1.0, 1.0, 0.1384, 0.0, 1.0, 1.0, 0.1384, 0.0, 1.0, 1.0, 0.1384, 0.0, 1.0, 1.0, 0.1384, 0.0, 1.0, 1.0, 0.1384, 0.0, 1.0, 1.0, 0.1384, 0.0, 1.0, 1.0, 0.1384, 0.0, 1.0, 1.0, 0.1384, 0.0, 1.0, 1.0, 0.1384, 0.0, 1.0, 1.0])
me_cube_009.materials.append(mat_material)
me_cube_009.update()
me_cube_012 = bpy.data.meshes.new('Cube.012')
me_cube_012.from_pydata([(-0.2802, 0.1382, -0.3713), (0.2802, 0.1382, -0.3713), (-0.2802, -0.06351, -0.3713), (-0.227, -0.1667, -0.215), (-0.2802, -0.09021, -0.3678), (-0.2802, -0.1151, -0.3575), (-0.2802, -0.1365, -0.3411), (-0.2802, -0.1528, -0.3198), (-0.2802, -0.1632, -0.2949), (-0.227, -0.1667, 0.215), (-0.2802, -0.06351, 0.3713), (-0.2802, -0.1632, 0.2949), (-0.2802, -0.1528, 0.3198), (-0.2802, -0.1365, 0.3411), (-0.2802, -0.1151, 0.3575), (-0.2802, -0.09021, 0.3678), (0.227, -0.1667, -0.215), (0.2802, -0.06351, -0.3713), (0.2802, -0.1632, -0.2949), (0.2802, -0.1528, -0.3198), (0.2802, -0.1365, -0.3411), (0.2802, -0.1151, -0.3575), (0.2802, -0.09021, -0.3678), (0.2802, -0.06351, 0.3713), (0.227, -0.1667, 0.215), (0.2802, -0.09021, 0.3678), (0.2802, -0.1151, 0.3575), (0.2802, -0.1365, 0.3411), (0.2802, -0.1528, 0.3198), (0.2802, -0.1632, 0.2949), (-0.2802, 0.09132, 0.3713), (-0.2802, 0.1382, 0.3245), (0.2802, 0.1382, 0.3245), (0.2802, 0.09132, 0.3713), (0.2802, -0.1667, -0.2682), (-0.2802, -0.1667, -0.2682), (-0.2802, -0.1667, 0.2682), (0.2802, -0.1667, 0.2682), (0.227, -0.1396, -0.215), (-0.227, -0.1396, -0.215), (-0.227, -0.1396, 0.215), (0.227, -0.1396, 0.215)], [], [(9, 3, 39, 40), (33, 30, 10, 23), (1, 32, 33, 23, 25, 26, 27, 28, 29, 37, 34, 18, 19, 20, 21, 22, 17), (0, 31, 32, 1), (2, 17, 22, 4), (4, 22, 21, 5), (5, 21, 20, 6), (6, 20, 19, 7), (7, 19, 18, 8), (8, 18, 34, 35), (23, 10, 15, 25), (25, 15, 14, 26), (26, 14, 13, 27), (27, 13, 12, 28), (28, 12, 11, 29), (29, 11, 36, 37), (0, 1, 17, 2), (30, 33, 32, 31), (2, 4, 5, 6, 7, 8, 35, 36, 11, 12, 13, 14, 15, 10, 30, 31, 0), (16, 3, 35, 34), (9, 24, 37, 36), (3, 9, 36, 35), (24, 16, 34, 37), (38, 41, 40, 39), (3, 16, 38, 39), (16, 24, 41, 38), (24, 9, 40, 41)])
me_cube_012.polygons.foreach_set('use_smooth', [True] * 27)
_uv = me_cube_012.uv_layers.new(name='UVMap')
_uv.uv.foreach_set('vector', [0.9825, 0.9334, 0.9825, 0.8951, 0.9849, 0.8951, 0.9849, 0.9334, 0.2082, 0.9511, 0.2082, 0.9011, 0.2219, 0.9011, 0.2219, 0.9511, 0.3944, 0.8697, 0.3944, 0.9318, 0.3902, 0.936, 0.3764, 0.936, 0.374, 0.9356, 0.3718, 0.9347, 0.3699, 0.9333, 0.3684, 0.9314, 0.3675, 0.9291, 0.3672, 0.9268, 0.3672, 0.8789, 0.3675, 0.8765, 0.3684, 0.8743, 0.3699, 0.8724, 0.3718, 0.8709, 0.374, 0.87, 0.3764, 0.8697, 0.8635, 0.8389, 0.8635, 0.901, 0.8135, 0.901, 0.8135, 0.8389, 0.1303, 0.9001, 0.1303, 0.95, 0.1279, 0.95, 0.1279, 0.9001, 0.1279, 0.9001, 0.1279, 0.95, 0.1256, 0.95, 0.1256, 0.9001, 0.1256, 0.9001, 0.1256, 0.95, 0.1235, 0.95, 0.1235, 0.9001, 0.872, 0.8389, 0.922, 0.8389, 0.922, 0.8409, 0.872, 0.8409, 0.872, 0.8409, 0.922, 0.8409, 0.922, 0.8431, 0.872, 0.8431, 0.872, 0.8431, 0.922, 0.8431, 0.922, 0.8455, 0.872, 0.8455, 0.2219, 0.9511, 0.2219, 0.9011, 0.2243, 0.9011, 0.2243, 0.9511, 0.2243, 0.9511, 0.2243, 0.9011, 0.2266, 0.9011, 0.2266, 0.9511, 0.2266, 0.9511, 0.2266, 0.9011, 0.2287, 0.9011, 0.2287, 0.9511, 0.922, 0.8998, 0.872, 0.8998, 0.872, 0.8979, 0.922, 0.8979, 0.922, 0.8979, 0.872, 0.8979, 0.872, 0.8957, 0.922, 0.8957, 0.922, 0.8957, 0.872, 0.8957, 0.872, 0.8933, 0.922, 0.8933, 0.1482, 0.9001, 0.1482, 0.95, 0.1303, 0.95, 0.1303, 0.9001, 0.5304, 0.9195, 0.5304, 0.8695, 0.5346, 0.8695, 0.5346, 0.9195, 0.5127, 0.8695, 0.5151, 0.8698, 0.5173, 0.8707, 0.5192, 0.8722, 0.5207, 0.8741, 0.5216, 0.8763, 0.5219, 0.8787, 0.5219, 0.9265, 0.5216, 0.9289, 0.5207, 0.9311, 0.5192, 0.933, 0.5173, 0.9345, 0.5151, 0.9354, 0.5127, 0.9357, 0.4989, 0.9357, 0.4947, 0.9315, 0.4947, 0.8695, 0.9172, 0.8502, 0.8767, 0.8502, 0.872, 0.8455, 0.922, 0.8455, 0.8767, 0.8886, 0.9172, 0.8886, 0.922, 0.8933, 0.872, 0.8933, 0.8767, 0.8502, 0.8767, 0.8886, 0.872, 0.8933, 0.872, 0.8455, 0.9172, 0.8886, 0.9172, 0.8502, 0.922, 0.8455, 0.922, 0.8933, 0.3232, 0.9254, 0.2848, 0.9254, 0.2848, 0.8849, 0.3232, 0.8849, 0.1134, 0.9371, 0.1134, 0.9776, 0.111, 0.9776, 0.111, 0.9371, 0.9849, 0.8482, 0.9849, 0.8866, 0.9825, 0.8866, 0.9825, 0.8482, 0.9819, 0.8, 0.9819, 0.7595, 0.9843, 0.7595, 0.9843, 0.8])
_ca = me_cube_012.color_attributes.new('Col', 'BYTE_COLOR', 'CORNER')
_ca.data.foreach_set('color', [0.0, 0.0319, 1.0, 1.0, 0.0, 0.0319, 1.0, 1.0, 0.0, 0.0319, 1.0, 1.0, 0.0, 0.0319, 1.0, 1.0, 0.0, 0.0319, 1.0, 1.0, 0.0, 0.0319, 1.0, 1.0, 0.0, 0.0319, 1.0, 1.0, 0.0, 0.0319, 1.0, 1.0, 0.0, 0.0319, 1.0, 1.0, 0.0, 0.0319, 1.0, 1.0, 0.0, 0.0319, 1.0, 1.0, 0.0, 0.0319, 1.0, 1.0, 0.0, 0.0319, 1.0, 1.0, 0.0, 0.0319, 1.0, 1.0, 0.0, 0.0319, 1.0, 1.0, 0.0, 0.0319, 1.0, 1.0, 0.0, 0.0319, 1.0, 1.0, 0.0, 0.0319, 1.0, 1.0, 0.0, 0.0319, 1.0, 1.0, 0.0, 0.0319, 1.0, 1.0, 0.0, 0.0319, 1.0, 1.0, 0.0, 0.0319, 1.0, 1.0, 0.0, 0.0319, 1.0, 1.0, 0.0, 0.0319, 1.0, 1.0, 0.0, 0.0319, 1.0, 1.0, 0.0, 0.0319, 1.0, 1.0, 0.0, 0.0319, 1.0, 1.0, 0.0, 0.0319, 1.0, 1.0, 0.0, 0.0319, 1.0, 1.0, 0.0, 0.0319, 1.0, 1.0, 0.0, 0.0319, 1.0, 1.0, 0.0, 0.0319, 1.0, 1.0, 0.0, 0.0319, 1.0, 1.0, 0.0, 0.0319, 1.0, 1.0, 0.0, 0.0319, 1.0, 1.0, 0.0, 0.0319, 1.0, 1.0, 0.0, 0.0319, 1.0, 1.0, 0.0, 0.0319, 1.0, 1.0, 0.0, 0.0319, 1.0, 1.0, 0.0, 0.0319, 1.0, 1.0, 0.0, 0.0319, 1.0, 1.0, 0.0, 0.0319, 1.0, 1.0, 0.0, 0.0319, 1.0, 1.0, 0.0, 0.0319, 1.0, 1.0, 0.0, 0.0319, 1.0, 1.0, 0.0, 0.0319, 1.0, 1.0, 0.0, 0.0319, 1.0, 1.0, 0.0, 0.0319, 1.0, 1.0, 0.0, 0.0319, 1.0, 1.0, 0.0, 0.0319, 1.0, 1.0, 0.0, 0.0319, 1.0, 1.0, 0.0, 0.0319, 1.0, 1.0, 0.0, 0.0319, 1.0, 1.0, 0.0, 0.0319, 1.0, 1.0, 0.0, 0.0319, 1.0, 1.0, 0.0, 0.0319, 1.0, 1.0, 0.0, 0.0319, 1.0, 1.0, 0.0, 0.0319, 1.0, 1.0, 0.0, 0.0319, 1.0, 1.0, 0.0, 0.0319, 1.0, 1.0, 0.0, 0.0319, 1.0, 1.0, 0.0, 0.0319, 1.0, 1.0, 0.0, 0.0319, 1.0, 1.0, 0.0, 0.0319, 1.0, 1.0, 0.0, 0.0319, 1.0, 1.0, 0.0, 0.0319, 1.0, 1.0, 0.0, 0.0319, 1.0, 1.0, 0.0, 0.0319, 1.0, 1.0, 0.0, 0.0319, 1.0, 1.0, 0.0, 0.0319, 1.0, 1.0, 0.0, 0.0319, 1.0, 1.0, 0.0, 0.0319, 1.0, 1.0, 0.0, 0.0319, 1.0, 1.0, 0.0, 0.0319, 1.0, 1.0, 0.0, 0.0319, 1.0, 1.0, 0.0, 0.0319, 1.0, 1.0, 0.0, 0.0319, 1.0, 1.0, 0.0, 0.0319, 1.0, 1.0, 0.0, 0.0319, 1.0, 1.0, 0.0, 0.0319, 1.0, 1.0, 0.0, 0.0319, 1.0, 1.0, 0.0, 0.0319, 1.0, 1.0, 0.0, 0.0319, 1.0, 1.0, 0.0, 0.0319, 1.0, 1.0, 0.0, 0.0319, 1.0, 1.0, 0.0, 0.0319, 1.0, 1.0, 0.0, 0.0319, 1.0, 1.0, 0.0, 0.0319, 1.0, 1.0, 0.0, 0.0319, 1.0, 1.0, 0.0, 0.0319, 1.0, 1.0, 0.0, 0.0319, 1.0, 1.0, 0.0, 0.0319, 1.0, 1.0, 0.0, 0.0319, 1.0, 1.0, 0.0, 0.0319, 1.0, 1.0, 0.0, 0.0319, 1.0, 1.0, 0.0, 0.0319, 1.0, 1.0, 0.0, 0.0319, 1.0, 1.0, 0.0, 0.0319, 1.0, 1.0, 0.0, 0.0319, 1.0, 1.0, 0.0, 0.0319, 1.0, 1.0, 0.0, 0.0319, 1.0, 1.0, 0.0, 0.0319, 1.0, 1.0, 0.0, 0.0319, 1.0, 1.0, 0.0, 0.0319, 1.0, 1.0, 0.0, 0.0319, 1.0, 1.0, 0.0, 0.0319, 1.0, 1.0, 0.0, 0.0319, 1.0, 1.0, 0.0, 0.0319, 1.0, 1.0, 0.0, 0.0319, 1.0, 1.0, 0.0, 0.0319, 1.0, 1.0, 0.0, 0.0319, 1.0, 1.0, 0.0, 0.0319, 1.0, 1.0, 0.0, 0.0319, 1.0, 1.0, 0.0, 0.0319, 1.0, 1.0, 0.0, 0.0319, 1.0, 1.0, 0.0, 0.0319, 1.0, 1.0, 0.0, 0.0319, 1.0, 1.0, 0.0, 0.0319, 1.0, 1.0, 0.0, 0.0319, 1.0, 1.0, 0.0, 0.0319, 1.0, 1.0, 0.0, 0.0319, 1.0, 1.0, 0.0, 0.0319, 1.0, 1.0, 0.0, 0.0319, 1.0, 1.0, 0.0, 0.0319, 1.0, 1.0, 0.0, 0.0319, 1.0, 1.0, 0.0, 0.0319, 1.0, 1.0, 0.0, 0.0319, 1.0, 1.0, 0.0, 0.0319, 1.0, 1.0, 0.0, 0.0319, 1.0, 1.0, 0.0, 0.0319, 1.0, 1.0, 0.0, 0.0319, 1.0, 1.0, 0.0, 0.0319, 1.0, 1.0, 0.0, 0.0319, 1.0, 1.0, 0.0, 0.0319, 1.0, 1.0])
me_cube_012.materials.append(mat_material)
me_cube_012.update()
me_cube_013 = bpy.data.meshes.new('Cube.013')
me_cube_013.from_pydata([(0.1641, 0.1367, -0.3713), (0.4222, 0.1367, -0.3713), (0.1641, -0.06351, -0.3713), (0.1641, -0.1667, -0.2682), (0.1641, -0.09021, -0.3678), (0.1641, -0.1151, -0.3575), (0.1641, -0.1365, -0.3411), (0.1641, -0.1528, -0.3198), (0.1641, -0.1632, -0.2949), (0.1641, -0.1667, 0.2682), (0.1641, -0.06351, 0.3713), (0.1641, -0.1632, 0.2949), (0.1641, -0.1528, 0.3198), (0.1641, -0.1365, 0.3411), (0.1641, -0.1151, 0.3575), (0.1641, -0.09021, 0.3678), (0.4222, -0.1667, -0.2682), (0.4222, -0.06351, -0.3713), (0.4222, -0.1632, -0.2949), (0.4222, -0.1528, -0.3198), (0.4222, -0.1365, -0.3411), (0.4222, -0.1151, -0.3575), (0.4222, -0.09021, -0.3678), (0.4222, -0.06351, 0.3713), (0.4222, -0.1667, 0.2682), (0.4222, -0.09021, 0.3678), (0.4222, -0.1151, 0.3575), (0.4222, -0.1365, 0.3411), (0.4222, -0.1528, 0.3198), (0.4222, -0.1632, 0.2949), (0.1641, 0.08984, 0.3713), (0.1641, 0.1367, 0.3245), (0.4222, 0.1367, 0.3245), (0.4222, 0.08984, 0.3713)], [], [(16, 24, 9, 3), (33, 30, 10, 23), (1, 32, 33, 23, 25, 26, 27, 28, 29, 24, 16, 18, 19, 20, 21, 22, 17), (0, 31, 32, 1), (2, 17, 22, 4), (4, 22, 21, 5), (5, 21, 20, 6), (6, 20, 19, 7), (7, 19, 18, 8), (8, 18, 16, 3), (23, 10, 15, 25), (25, 15, 14, 26), (26, 14, 13, 27), (27, 13, 12, 28), (28, 12, 11, 29), (29, 11, 9, 24), (0, 1, 17, 2), (30, 33, 32, 31), (2, 4, 5, 6, 7, 8, 3, 9, 11, 12, 13, 14, 15, 10, 30, 31, 0)])
me_cube_013.polygons.foreach_set('use_smooth', [True] * 19)
_uv = me_cube_013.uv_layers.new(name='UVMap')
_uv.uv.foreach_set('vector', [0.3547, 0.8914, 0.3547, 0.9392, 0.3316, 0.9392, 0.3316, 0.8914, 0.9366, 0.5503, 0.9366, 0.5734, 0.9231, 0.5734, 0.9231, 0.5503, 0.4299, 0.8697, 0.4299, 0.9318, 0.4258, 0.936, 0.4121, 0.936, 0.4097, 0.9356, 0.4075, 0.9347, 0.4056, 0.9333, 0.4041, 0.9314, 0.4032, 0.9291, 0.4029, 0.9268, 0.4029, 0.8789, 0.4032, 0.8765, 0.4041, 0.8743, 0.4056, 0.8724, 0.4075, 0.8709, 0.4097, 0.87, 0.4121, 0.8697, 0.9367, 0.177, 0.9367, 0.2391, 0.9137, 0.2391, 0.9137, 0.177, 0.9367, 0.1509, 0.9137, 0.1509, 0.9137, 0.1485, 0.9367, 0.1485, 0.9367, 0.1485, 0.9137, 0.1485, 0.9137, 0.1462, 0.9367, 0.1462, 0.9367, 0.1462, 0.9137, 0.1462, 0.9137, 0.1441, 0.9367, 0.1441, 0.3316, 0.8849, 0.3547, 0.8849, 0.3547, 0.8868, 0.3316, 0.8868, 0.3316, 0.8868, 0.3547, 0.8868, 0.3547, 0.889, 0.3316, 0.889, 0.3316, 0.889, 0.3547, 0.889, 0.3547, 0.8914, 0.3316, 0.8914, 0.9231, 0.5503, 0.9231, 0.5734, 0.9207, 0.5734, 0.9207, 0.5503, 0.9207, 0.5503, 0.9207, 0.5734, 0.9184, 0.5734, 0.9184, 0.5503, 0.9184, 0.5503, 0.9184, 0.5734, 0.9162, 0.5734, 0.9162, 0.5503, 0.3547, 0.9457, 0.3316, 0.9457, 0.3316, 0.9438, 0.3547, 0.9438, 0.3547, 0.9438, 0.3316, 0.9438, 0.3316, 0.9416, 0.3547, 0.9416, 0.3547, 0.9416, 0.3316, 0.9416, 0.3316, 0.9392, 0.3547, 0.9392, 0.9367, 0.1685, 0.9137, 0.1685, 0.9137, 0.1509, 0.9367, 0.1509, 0.9958, 0.2108, 0.9958, 0.2338, 0.9916, 0.2338, 0.9916, 0.2108, 0.4476, 0.936, 0.4452, 0.9356, 0.443, 0.9347, 0.4411, 0.9333, 0.4397, 0.9314, 0.4387, 0.9291, 0.4384, 0.9268, 0.4384, 0.8789, 0.4387, 0.8765, 0.4397, 0.8743, 0.4411, 0.8724, 0.443, 0.8709, 0.4452, 0.87, 0.4476, 0.8697, 0.4613, 0.8697, 0.4655, 0.8739, 0.4655, 0.936])
_ca = me_cube_013.color_attributes.new('Col', 'BYTE_COLOR', 'CORNER')
_ca.data.foreach_set('color', [0.8308, 0.0, 1.0, 1.0, 0.8308, 0.0, 1.0, 1.0, 0.8308, 0.0, 1.0, 1.0, 0.8308, 0.0, 1.0, 1.0, 0.8308, 0.0, 1.0, 1.0, 0.8308, 0.0, 1.0, 1.0, 0.8308, 0.0, 1.0, 1.0, 0.8308, 0.0, 1.0, 1.0, 0.8308, 0.0, 1.0, 1.0, 0.8308, 0.0, 1.0, 1.0, 0.8308, 0.0, 1.0, 1.0, 0.8308, 0.0, 1.0, 1.0, 0.8308, 0.0, 1.0, 1.0, 0.8308, 0.0, 1.0, 1.0, 0.8308, 0.0, 1.0, 1.0, 0.8308, 0.0, 1.0, 1.0, 0.8308, 0.0, 1.0, 1.0, 0.8308, 0.0, 1.0, 1.0, 0.8308, 0.0, 1.0, 1.0, 0.8308, 0.0, 1.0, 1.0, 0.8308, 0.0, 1.0, 1.0, 0.8308, 0.0, 1.0, 1.0, 0.8308, 0.0, 1.0, 1.0, 0.8308, 0.0, 1.0, 1.0, 0.8308, 0.0, 1.0, 1.0, 0.8308, 0.0, 1.0, 1.0, 0.8308, 0.0, 1.0, 1.0, 0.8308, 0.0, 1.0, 1.0, 0.8308, 0.0, 1.0, 1.0, 0.8308, 0.0, 1.0, 1.0, 0.8308, 0.0, 1.0, 1.0, 0.8308, 0.0, 1.0, 1.0, 0.8308, 0.0, 1.0, 1.0, 0.8308, 0.0, 1.0, 1.0, 0.8308, 0.0, 1.0, 1.0, 0.8308, 0.0, 1.0, 1.0, 0.8308, 0.0, 1.0, 1.0, 0.8308, 0.0, 1.0, 1.0, 0.8308, 0.0, 1.0, 1.0, 0.8308, 0.0, 1.0, 1.0, 0.8308, 0.0, 1.0, 1.0, 0.8308, 0.0, 1.0, 1.0, 0.8308, 0.0, 1.0, 1.0, 0.8308, 0.0, 1.0, 1.0, 0.8308, 0.0, 1.0, 1.0, 0.8308, 0.0, 1.0, 1.0, 0.8308, 0.0, 1.0, 1.0, 0.8308, 0.0, 1.0, 1.0, 0.8308, 0.0, 1.0, 1.0, 0.8308, 0.0, 1.0, 1.0, 0.8308, 0.0, 1.0, 1.0, 0.8308, 0.0, 1.0, 1.0, 0.8308, 0.0, 1.0, 1.0, 0.8308, 0.0, 1.0, 1.0, 0.8308, 0.0, 1.0, 1.0, 0.8308, 0.0, 1.0, 1.0, 0.8308, 0.0, 1.0, 1.0, 0.8308, 0.0, 1.0, 1.0, 0.8308, 0.0, 1.0, 1.0, 0.8308, 0.0, 1.0, 1.0, 0.8308, 0.0, 1.0, 1.0, 0.8308, 0.0, 1.0, 1.0, 0.8308, 0.0, 1.0, 1.0, 0.8308, 0.0, 1.0, 1.0, 0.8308, 0.0, 1.0, 1.0, 0.8308, 0.0, 1.0, 1.0, 0.8308, 0.0, 1.0, 1.0, 0.8308, 0.0, 1.0, 1.0, 0.8308, 0.0, 1.0, 1.0, 0.8308, 0.0, 1.0, 1.0, 0.8308, 0.0, 1.0, 1.0, 0.8308, 0.0, 1.0, 1.0, 0.8308, 0.0, 1.0, 1.0, 0.8308, 0.0, 1.0, 1.0, 0.8308, 0.0, 1.0, 1.0, 0.8308, 0.0, 1.0, 1.0, 0.8308, 0.0, 1.0, 1.0, 0.8308, 0.0, 1.0, 1.0, 0.8308, 0.0, 1.0, 1.0, 0.8308, 0.0, 1.0, 1.0, 0.8308, 0.0, 1.0, 1.0, 0.8308, 0.0, 1.0, 1.0, 0.8308, 0.0, 1.0, 1.0, 0.8308, 0.0, 1.0, 1.0, 0.8308, 0.0, 1.0, 1.0, 0.8308, 0.0, 1.0, 1.0, 0.8308, 0.0, 1.0, 1.0, 0.8308, 0.0, 1.0, 1.0, 0.8308, 0.0, 1.0, 1.0, 0.8308, 0.0, 1.0, 1.0, 0.8308, 0.0, 1.0, 1.0, 0.8308, 0.0, 1.0, 1.0, 0.8308, 0.0, 1.0, 1.0, 0.8308, 0.0, 1.0, 1.0, 0.8308, 0.0, 1.0, 1.0, 0.8308, 0.0, 1.0, 1.0, 0.8308, 0.0, 1.0, 1.0, 0.8308, 0.0, 1.0, 1.0, 0.8308, 0.0, 1.0, 1.0, 0.8308, 0.0, 1.0, 1.0, 0.8308, 0.0, 1.0, 1.0, 0.8308, 0.0, 1.0, 1.0])
me_cube_013.materials.append(mat_material)
me_cube_013.update()
me_cube_014 = bpy.data.meshes.new('Cube.014')
me_cube_014.from_pydata([(-0.9672, -0.4461, -0.1801), (-0.9672, -0.4461, 0.1801), (-0.9672, -0.2213, -0.1801), (-0.9672, -0.2213, 0.1801), (-0.8679, -0.4461, -0.1801), (-0.8679, -0.4461, 0.1801), (-0.8679, -0.2213, -0.1801), (-0.8679, -0.2213, 0.1801)], [], [(0, 1, 3, 2), (2, 3, 7, 6), (6, 7, 5, 4), (4, 5, 1, 0), (2, 6, 4, 0), (7, 3, 1, 5)])
_uv = me_cube_014.uv_layers.new(name='UVMap')
_uv.uv.foreach_set('vector', [0.5851, 0.3654, 0.5851, 0.3975, 0.5651, 0.3975, 0.5651, 0.3654, 0.9856, 0.05488, 0.9856, 0.08702, 0.9767, 0.08702, 0.9767, 0.05488, 0.9021, 0.539, 0.9021, 0.5711, 0.882, 0.5711, 0.882, 0.539, 0.9872, 0.1203, 0.9872, 0.1524, 0.9783, 0.1524, 0.9783, 0.1203, 0.8541, 0.5553, 0.863, 0.5553, 0.863, 0.5753, 0.8541, 0.5753, 0.9379, 0.3829, 0.9467, 0.3829, 0.9467, 0.4029, 0.9379, 0.4029])
_ca = me_cube_014.color_attributes.new('Col', 'BYTE_COLOR', 'CORNER')
_ca.data.foreach_set('color', [1.0, 0.0, 0.3005, 1.0, 1.0, 0.0, 0.3005, 1.0, 1.0, 0.0, 0.3005, 1.0, 1.0, 0.0, 0.3005, 1.0, 1.0, 0.0, 0.3005, 1.0, 1.0, 0.0, 0.3005, 1.0, 1.0, 0.0, 0.3005, 1.0, 1.0, 0.0, 0.3005, 1.0, 1.0, 0.0, 0.3005, 1.0, 1.0, 0.0, 0.3005, 1.0, 1.0, 0.0, 0.3005, 1.0, 1.0, 0.0, 0.3005, 1.0, 1.0, 0.0, 0.3005, 1.0, 1.0, 0.0, 0.3005, 1.0, 1.0, 0.0, 0.3005, 1.0, 1.0, 0.0, 0.3005, 1.0, 1.0, 0.0, 0.3005, 1.0, 1.0, 0.0, 0.3005, 1.0, 1.0, 0.0, 0.3005, 1.0, 1.0, 0.0, 0.3005, 1.0, 1.0, 0.0, 0.3005, 1.0, 1.0, 0.0, 0.3005, 1.0, 1.0, 0.0, 0.3005, 1.0, 1.0, 0.0, 0.3005, 1.0])
me_cube_014.materials.append(mat_material)
me_cube_014.update()
me_cube_018 = bpy.data.meshes.new('Cube.018')
me_cube_018.from_pydata([(-0.05079, -0.05079, -0.04853), (-0.05079, -0.05079, 0.04853), (-0.05079, 0.05079, -0.04853), (-0.05079, 0.05079, 0.04853), (0.05079, -0.05079, -0.04853), (0.05079, -0.05079, 0.04853), (0.05079, 0.05079, -0.04853), (0.05079, 0.05079, 0.04853), (-0.2725, -0.0505, -0.03351), (-0.2725, -0.0505, 0.3072), (-0.2725, 0.1329, -0.03351), (-0.2725, 0.1329, 0.3072), (-0.08902, -0.0505, -0.03351), (-0.08902, -0.0505, 0.3072), (-0.08902, 0.1329, -0.03351), (-0.08902, 0.1329, 0.3072), (-0.0713, -0.04872, 0.2001), (-0.0713, -0.04872, 0.2942), (-0.0713, 0.1347, 0.2001), (-0.0713, 0.1347, 0.2942), (0.1121, -0.04872, 0.2001), (0.1121, -0.04872, 0.2942), (0.1121, 0.1347, 0.2001), (0.1121, 0.1347, 0.2942), (0.005373, -0.05079, 0.06992), (0.005373, -0.05079, 0.167), (0.005373, 0.05079, 0.06992), (0.005373, 0.05079, 0.167), (0.107, -0.05079, 0.06992), (0.107, -0.05079, 0.167), (0.107, 0.05079, 0.06992), (0.107, 0.05079, 0.167)], [], [(0, 1, 3, 2), (2, 3, 7, 6), (6, 7, 5, 4), (4, 5, 1, 0), (2, 6, 4, 0), (7, 3, 1, 5), (8, 9, 11, 10), (10, 11, 15, 14), (14, 15, 13, 12), (12, 13, 9, 8), (10, 14, 12, 8), (15, 11, 9, 13), (16, 17, 19, 18), (18, 19, 23, 22), (22, 23, 21, 20), (20, 21, 17, 16), (18, 22, 20, 16), (23, 19, 17, 21), (24, 25, 27, 26), (26, 27, 31, 30), (30, 31, 29, 28), (28, 29, 25, 24), (26, 30, 28, 24), (31, 27, 25, 29)])
_uv = me_cube_018.uv_layers.new(name='UVMap')
_uv.uv.foreach_set('vector', [0.9854, 0.1046, 0.9767, 0.1046, 0.9767, 0.0955, 0.9854, 0.0955, 0.04223, 0.984, 0.03357, 0.984, 0.03357, 0.975, 0.04223, 0.975, 0.8806, 0.9851, 0.872, 0.9851, 0.872, 0.976, 0.8806, 0.976, 0.7594, 0.9867, 0.7507, 0.9867, 0.7507, 0.9776, 0.7594, 0.9776, 0.05939, 0.975, 0.06845, 0.975, 0.06845, 0.984, 0.05939, 0.984, 0.07694, 0.975, 0.086, 0.975, 0.086, 0.984, 0.07694, 0.984, 0.3836, 0.9444, 0.3836, 0.9748, 0.3672, 0.9748, 0.3672, 0.9444, 0.5111, 0.9442, 0.5111, 0.9746, 0.4947, 0.9746, 0.4947, 0.9442, 0.4084, 0.9444, 0.4084, 0.9748, 0.392, 0.9748, 0.392, 0.9444, 0.5601, 0.9419, 0.5601, 0.9723, 0.5437, 0.9723, 0.5437, 0.9419, 0.7796, 0.5553, 0.7959, 0.5553, 0.7959, 0.5716, 0.7796, 0.5716, 0.8044, 0.5553, 0.8208, 0.5553, 0.8208, 0.5716, 0.8044, 0.5716, 0.5904, 0.9852, 0.582, 0.9852, 0.582, 0.9688, 0.5904, 0.9688, 0.2456, 0.9852, 0.2372, 0.9852, 0.2372, 0.9689, 0.2456, 0.9689, 0.9636, 0.3992, 0.9552, 0.3992, 0.9552, 0.3829, 0.9636, 0.3829, 0.01264, 0.9871, 0.004243, 0.9871, 0.004243, 0.9707, 0.01264, 0.9707, 0.8293, 0.5553, 0.8456, 0.5553, 0.8456, 0.5716, 0.8293, 0.5716, 0.7547, 0.5553, 0.7711, 0.5553, 0.7711, 0.5716, 0.7547, 0.5716, 0.4427, 0.9907, 0.434, 0.9907, 0.434, 0.9817, 0.4427, 0.9817, 0.4256, 0.9907, 0.4169, 0.9907, 0.4169, 0.9817, 0.4256, 0.9817, 0.5524, 0.9899, 0.5437, 0.9899, 0.5437, 0.9808, 0.5524, 0.9808, 0.2707, 0.987, 0.262, 0.987, 0.262, 0.9779, 0.2707, 0.9779, 0.8977, 0.3941, 0.8977, 0.4031, 0.8886, 0.4031, 0.8886, 0.3941, 0.9617, 0.9734, 0.9617, 0.9825, 0.9527, 0.9825, 0.9527, 0.9734])
_ca = me_cube_018.color_attributes.new('Col', 'BYTE_COLOR', 'CORNER')
_ca.data.foreach_set('color', [1.0, 0.09531, 0.0, 1.0, 1.0, 0.09531, 0.0, 1.0, 1.0, 0.09531, 0.0, 1.0, 1.0, 0.09531, 0.0, 1.0, 1.0, 0.09531, 0.0, 1.0, 1.0, 0.09531, 0.0, 1.0, 1.0, 0.09531, 0.0, 1.0, 1.0, 0.09531, 0.0, 1.0, 1.0, 0.09531, 0.0, 1.0, 1.0, 0.09531, 0.0, 1.0, 1.0, 0.09531, 0.0, 1.0, 1.0, 0.09531, 0.0, 1.0, 1.0, 0.09531, 0.0, 1.0, 1.0, 0.09531, 0.0, 1.0, 1.0, 0.09531, 0.0, 1.0, 1.0, 0.09531, 0.0, 1.0, 1.0, 0.09531, 0.0, 1.0, 1.0, 0.09531, 0.0, 1.0, 1.0, 0.09531, 0.0, 1.0, 1.0, 0.09531, 0.0, 1.0, 1.0, 0.09531, 0.0, 1.0, 1.0, 0.09531, 0.0, 1.0, 1.0, 0.09531, 0.0, 1.0, 1.0, 0.09531, 0.0, 1.0, 1.0, 0.09531, 0.0, 1.0, 1.0, 0.09531, 0.0, 1.0, 1.0, 0.09531, 0.0, 1.0, 1.0, 0.09531, 0.0, 1.0, 1.0, 0.09531, 0.0, 1.0, 1.0, 0.09531, 0.0, 1.0, 1.0, 0.09531, 0.0, 1.0, 1.0, 0.09531, 0.0, 1.0, 1.0, 0.09531, 0.0, 1.0, 1.0, 0.09531, 0.0, 1.0, 1.0, 0.09531, 0.0, 1.0, 1.0, 0.09531, 0.0, 1.0, 1.0, 0.09531, 0.0, 1.0, 1.0, 0.09531, 0.0, 1.0, 1.0, 0.09531, 0.0, 1.0, 1.0, 0.09531, 0.0, 1.0, 1.0, 0.09531, 0.0, 1.0, 1.0, 0.09531, 0.0, 1.0, 1.0, 0.09531, 0.0, 1.0, 1.0, 0.09531, 0.0, 1.0, 1.0, 0.09531, 0.0, 1.0, 1.0, 0.09531, 0.0, 1.0, 1.0, 0.09531, 0.0, 1.0, 1.0, 0.09531, 0.0, 1.0, 1.0, 0.09531, 0.0, 1.0, 1.0, 0.09531, 0.0, 1.0, 1.0, 0.09531, 0.0, 1.0, 1.0, 0.09531, 0.0, 1.0, 1.0, 0.09531, 0.0, 1.0, 1.0, 0.09531, 0.0, 1.0, 1.0, 0.09531, 0.0, 1.0, 1.0, 0.09531, 0.0, 1.0, 1.0, 0.09531, 0.0, 1.0, 1.0, 0.09531, 0.0, 1.0, 1.0, 0.09531, 0.0, 1.0, 1.0, 0.09531, 0.0, 1.0, 1.0, 0.09531, 0.0, 1.0, 1.0, 0.09531, 0.0, 1.0, 1.0, 0.09531, 0.0, 1.0, 1.0, 0.09531, 0.0, 1.0, 1.0, 0.09531, 0.0, 1.0, 1.0, 0.09531, 0.0, 1.0, 1.0, 0.09531, 0.0, 1.0, 1.0, 0.09531, 0.0, 1.0, 1.0, 0.09531, 0.0, 1.0, 1.0, 0.09531, 0.0, 1.0, 1.0, 0.09531, 0.0, 1.0, 1.0, 0.09531, 0.0, 1.0, 1.0, 0.09531, 0.0, 1.0, 1.0, 0.09531, 0.0, 1.0, 1.0, 0.09531, 0.0, 1.0, 1.0, 0.09531, 0.0, 1.0, 1.0, 0.09531, 0.0, 1.0, 1.0, 0.09531, 0.0, 1.0, 1.0, 0.09531, 0.0, 1.0, 1.0, 0.09531, 0.0, 1.0, 1.0, 0.09531, 0.0, 1.0, 1.0, 0.09531, 0.0, 1.0, 1.0, 0.09531, 0.0, 1.0, 1.0, 0.09531, 0.0, 1.0, 1.0, 0.09531, 0.0, 1.0, 1.0, 0.09531, 0.0, 1.0, 1.0, 0.09531, 0.0, 1.0, 1.0, 0.09531, 0.0, 1.0, 1.0, 0.09531, 0.0, 1.0, 1.0, 0.09531, 0.0, 1.0, 1.0, 0.09531, 0.0, 1.0, 1.0, 0.09531, 0.0, 1.0, 1.0, 0.09531, 0.0, 1.0, 1.0, 0.09531, 0.0, 1.0, 1.0, 0.09531, 0.0, 1.0, 1.0, 0.09531, 0.0, 1.0])
me_cube_018.materials.append(mat_material)
me_cube_018.update()

# ---- objects
ob_cube = bpy.data.objects.new('Cube', me_cube_002)
ob_cube_004 = bpy.data.objects.new('Cube.004', me_cube_009)
ob_cube_007 = bpy.data.objects.new('Cube.007', me_cube_012)
ob_cube_008 = bpy.data.objects.new('Cube.008', me_cube_013)
ob_cube_010 = bpy.data.objects.new('Cube.010', me_cube_014)
ob_cube_014 = bpy.data.objects.new('Cube.014', me_cube_018)
ob_cube_001 = bpy.data.objects.new('Cube.001', me_cube_014)

# ---- transforms, parenting, visibility, modifiers, constraints
ob_cube.location = (0.0, 0.0, 0.0)
ob_cube_004.location = (-2.868e-08, 3.353e-09, 1.714)
ob_cube_007.location = (2.134e-16, -0.9852, 1.148)
_m = ob_cube_007.modifiers.new('Auto Smooth', 'NODES')
_m.node_group = ng_auto_smooth
_gi = [s.identifier for s in ng_auto_smooth.interface.items_tree if s.item_type == 'SOCKET' and s.in_out == 'INPUT']
_m[_gi[1]] = 0.5236  # Angle
ob_cube_008.location = (8.613e-08, 0.9852, 1.453)
ob_cube_008.rotation_euler = (0.0, -0.0, -3.142)
_m = ob_cube_008.modifiers.new('Mirror', 'MIRROR')
_m = ob_cube_008.modifiers.new('Auto Smooth', 'NODES')
_m.node_group = ng_auto_smooth
_gi = [s.identifier for s in ng_auto_smooth.interface.items_tree if s.item_type == 'SOCKET' and s.in_out == 'INPUT']
_m[_gi[1]] = 0.5236  # Angle
ob_cube_010.location = (0.0, 0.0, -0.9318)
ob_cube_010.rotation_euler = (0.0, -0.0, 1.571)
_m = ob_cube_010.modifiers.new('Mirror', 'MIRROR')
_m.use_axis = (True, True, False)
ob_cube_014.location = (0.08373, -1.103, 1.003)
ob_cube_001.location = (0.0, 0.0, -0.9318)
ob_cube_001.rotation_euler = (0.0, -0.0, 3.142)
_m = ob_cube_001.modifiers.new('Mirror', 'MIRROR')
_m.use_axis = (True, True, False)

# ---- collection membership
col_collection.objects.link(ob_cube)
col_collection.objects.link(ob_cube_004)
col_collection.objects.link(ob_cube_007)
col_collection.objects.link(ob_cube_008)
col_collection.objects.link(ob_cube_010)
col_collection.objects.link(ob_cube_014)
col_collection.objects.link(ob_cube_001)

# ---- scene / render settings (as saved in the file)
scene.frame_start = 1; scene.frame_end = 250; scene.frame_set(1)
scene.render.engine = 'BLENDER_EEVEE_NEXT'
scene.cycles.sampling_pattern = 'TABULATED_SOBOL'
scene.cycles.use_light_tree = False
scene.view_settings.view_transform = 'Filmic'
bpy.context.view_layer.update()

# ---- added for rendering (the .blend has no active camera and no usable light): camera, sun
cam_auto = bpy.data.cameras.new('AutoCamera')
cam_auto.lens = 50.0
cam_auto.sensor_width = 36.0
cam_auto.clip_end = 1000.0
ob_auto_camera = bpy.data.objects.new('AutoCamera', cam_auto)
scene.collection.objects.link(ob_auto_camera)
ob_auto_camera.location = (4.42254, -5.30813, 3.68364)
ob_auto_camera.rotation_euler = (1.09748, -7.21219e-08, 0.694738)
scene.camera = ob_auto_camera
light_auto_sun = bpy.data.lights.new('AutoSun', 'SUN')
light_auto_sun.energy = 3.0
light_auto_sun.angle = 0.0523599
ob_auto_sun = bpy.data.objects.new('AutoSun', light_auto_sun)
scene.collection.objects.link(ob_auto_sun)
ob_auto_sun.rotation_euler = (0.872665, 0.174533, 0.523599)
bpy.context.view_layer.update()
